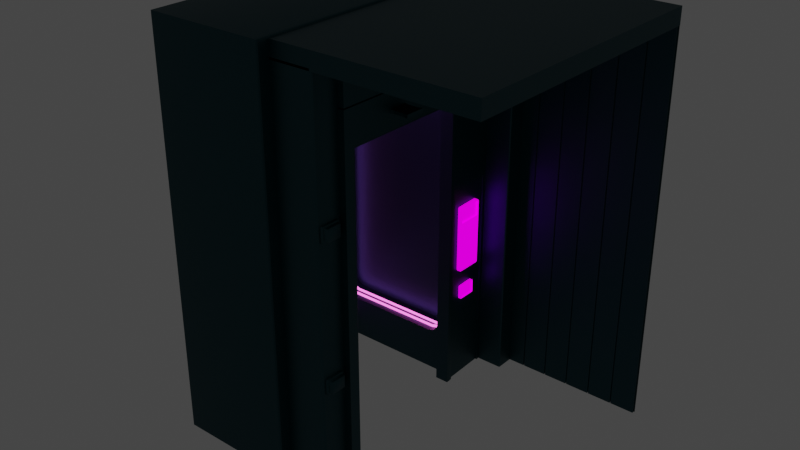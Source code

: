 # Source: ASCENSORx_v2.blend  (saved by Blender 3.4.6; exported with 4.5.12 LTS)
import bpy
from mathutils import Matrix  # noqa: F401  (used for matrix-valued properties, if any)

bpy.ops.wm.read_factory_settings(use_empty=True)
scene = bpy.context.scene
scene.name = 'Scene'

# ---- collections
col_collection = bpy.data.collections.new('Collection'); scene.collection.children.link(col_collection)

# ---- images (referenced by path relative to the original .blend; pixels are not part of the script)
import os
ASSET_DIR = os.environ.get("B2B_ASSET_DIR", "")  # directory of the original .blend (textures are referenced by path, not embedded)
HERE = os.path.dirname(os.path.abspath(__file__))  # packed textures are extracted next to this script under _unpacked/

def load_image(name, relpath, width, height, colorspace="sRGB"):
    """Load a texture the original file referenced (path relative to the .blend, or extracted next to this script)."""
    p = next((c for c in (os.path.join(HERE, relpath), os.path.join(ASSET_DIR, relpath)) if relpath and os.path.exists(c)), "")
    if p:
        img = bpy.data.images.load(p, check_existing=True)
        img.name = name
    else:  # same state as the original file: an image datablock whose file is absent (Cycles renders it pink)
        img = bpy.data.images.new(name, width, height)
        img.source = "FILE"
        img.filepath = "//" + (relpath or name)
    img.colorspace_settings.name = colorspace
    return img
img_tablero_png = load_image('tablero.png', 'texture/tablero.png', 1024, 1024, 'sRGB')
img_tablero_neon_png = load_image('tablero_neon.png', 'texture/tablero_neon.png', 1024, 1024, 'sRGB')

# ---- materials (node trees are filled in below, after node groups)
mat_main_elevator = bpy.data.materials.new('main elevator')
mat_main_elevator.use_transparent_shadow = False
mat_tablero = bpy.data.materials.new('tablero')
mat_tablero.use_transparent_shadow = False
mat_neon = bpy.data.materials.new('neon')
mat_neon.use_transparent_shadow = False

# ---- node groups
ng_auto_smooth = bpy.data.node_groups.new('Auto Smooth', 'GeometryNodeTree')
_s = ng_auto_smooth.interface.new_socket(name='Geometry', in_out='OUTPUT', socket_type='NodeSocketGeometry')
_s = ng_auto_smooth.interface.new_socket(name='Geometry', in_out='INPUT', socket_type='NodeSocketGeometry')
_s = ng_auto_smooth.interface.new_socket(name='Angle', in_out='INPUT', socket_type='NodeSocketFloat')
_s.subtype = 'ANGLE'
_s.min_value = 0.0
_s.max_value = 3.142
ng_auto_smooth.is_modifier = True
_N = ng_auto_smooth.nodes; _L = ng_auto_smooth.links
n0 = _N.new('NodeGroupOutput'); n0.name = 'Group Output'; n0.location = (480, -100)
n1 = _N.new('NodeGroupInput'); n1.name = 'Group Input'; n1.location = (-420, -300)
n2 = _N.new('NodeGroupInput'); n2.name = 'Group Input.001'; n2.location = (-60, -100)
n3 = _N.new('GeometryNodeSetShadeSmooth'); n3.name = 'Set Shade Smooth'; n3.location = (120, -100)
n3.domain = 'EDGE'
n4 = _N.new('GeometryNodeSetShadeSmooth'); n4.name = 'Set Shade Smooth.001'; n4.location = (300, -100)
n5 = _N.new('GeometryNodeInputMeshEdgeAngle'); n5.name = 'Edge Angle'; n5.location = (-420, -220)
n6 = _N.new('GeometryNodeInputEdgeSmooth'); n6.name = 'Is Edge Smooth'; n6.location = (-60, -160)
n7 = _N.new('GeometryNodeInputShadeSmooth'); n7.name = 'Is Face Smooth'; n7.location = (-240, -340)
n8 = _N.new('FunctionNodeBooleanMath'); n8.name = 'Boolean Math'; n8.location = (-60, -220)
n9 = _N.new('FunctionNodeCompare'); n9.name = 'Compare'; n9.location = (-240, -180)
n9.operation = 'LESS_EQUAL'
_L.new(n5.outputs[0], n9.inputs[0])
_L.new(n4.outputs[0], n0.inputs[0])
_L.new(n1.outputs[1], n9.inputs[1])
_L.new(n9.outputs[0], n8.inputs[0])
_L.new(n7.outputs[0], n8.inputs[1])
_L.new(n2.outputs[0], n3.inputs[0])
_L.new(n6.outputs[0], n3.inputs[1])
_L.new(n3.outputs[0], n4.inputs[0])
_L.new(n8.outputs[0], n3.inputs[2])
n0.is_active_output = True

# ---- material node trees
mat_main_elevator.use_nodes = True; mat_main_elevator.node_tree.nodes.clear()
_N = mat_main_elevator.node_tree.nodes; _L = mat_main_elevator.node_tree.links
n0 = _N.new('ShaderNodeBsdfPrincipled'); n0.name = 'BSDF Principista'; n0.location = (10, 300)
n0.distribution = 'GGX'
n0.subsurface_method = 'RANDOM_WALK_SKIN'
n0.inputs[0].default_value = (0.01681, 0.07227, 0.08866, 1.0)
n0.inputs[1].default_value = 0.9
n0.inputs[3].default_value = 1.45
n0.inputs[27].default_value = (0.0, 0.0, 0.0, 1.0)
n0.inputs[28].default_value = 1.0
n1 = _N.new('ShaderNodeOutputMaterial'); n1.name = 'Material'; n1.location = (300, 300)
_L.new(n0.outputs[0], n1.inputs[0])
n1.is_active_output = True
mat_tablero.use_nodes = True; mat_tablero.node_tree.nodes.clear()
_N = mat_tablero.node_tree.nodes; _L = mat_tablero.node_tree.links
n0 = _N.new('ShaderNodeOutputMaterial'); n0.name = 'Material'; n0.location = (300, 300)
n1 = _N.new('ShaderNodeTexImage'); n1.name = 'Imagen'; n1.location = (-321, 225)
n1.image = img_tablero_png
n2 = _N.new('ShaderNodeTexImage'); n2.name = 'Imagen.001'; n2.location = (-340, -182)
n2.image = img_tablero_neon_png
n3 = _N.new('ShaderNodeBsdfPrincipled'); n3.name = 'BSDF Principista'; n3.location = (10, 300)
n3.distribution = 'GGX'
n3.subsurface_method = 'RANDOM_WALK_SKIN'
n3.inputs[1].default_value = 1.0
n3.inputs[3].default_value = 1.45
n3.inputs[28].default_value = 1.45
_L.new(n3.outputs[0], n0.inputs[0])
_L.new(n1.outputs[0], n3.inputs[0])
_L.new(n2.outputs[0], n3.inputs[27])
n0.is_active_output = True
mat_neon.use_nodes = True; mat_neon.node_tree.nodes.clear()
_N = mat_neon.node_tree.nodes; _L = mat_neon.node_tree.links
n0 = _N.new('ShaderNodeOutputMaterial'); n0.name = 'Material'; n0.location = (300, 300)
n1 = _N.new('ShaderNodeBsdfPrincipled'); n1.name = 'BSDF Principista'; n1.location = (10, 300)
n1.distribution = 'GGX'
n1.subsurface_method = 'RANDOM_WALK_SKIN'
n1.inputs[0].default_value = (0.01681, 0.07227, 0.08866, 1.0)
n1.inputs[1].default_value = 0.9
n1.inputs[3].default_value = 1.45
n1.inputs[27].default_value = (0.7454, 0.09531, 0.4851, 1.0)
n1.inputs[28].default_value = 4.0
_L.new(n1.outputs[0], n0.inputs[0])
n0.is_active_output = True

# ---- world
world_world = bpy.data.worlds.new('World'); scene.world = world_world
world_world.use_nodes = True; world_world.node_tree.nodes.clear()
_N = world_world.node_tree.nodes; _L = world_world.node_tree.links
n0 = _N.new('ShaderNodeOutputWorld'); n0.name = 'World Output'; n0.location = (300, 300)
n1 = _N.new('ShaderNodeBackground'); n1.name = 'Background'; n1.location = (10, 300)
n1.inputs[0].default_value = (0.05088, 0.05088, 0.05088, 1.0)
_L.new(n1.outputs[0], n0.inputs[0])
n0.is_active_output = True
world_world.color = (0.05088, 0.05088, 0.05088)
world_world.use_sun_shadow = False
world_world.sun_shadow_jitter_overblur = 0.0

# ---- meshes
me_cubo = bpy.data.meshes.new('Cubo')
me_cubo.from_pydata([(-2.183, -1.299, 0.0), (-2.183, -1.299, 6.0), (-2.183, 1.092, 0.0), (-2.183, 1.092, 6.0), (-0.1832, 1.092, 0.0), (-0.1832, 1.092, 5.754), (-0.1832, 1.092, 0.0), (-0.1832, -1.19, 0.0), (-0.1832, -1.19, 5.754), (0.5326, 1.092, 0.0), (0.5326, 1.092, 5.189), (0.5326, 1.092, 0.0), (0.5326, -0.9656, 0.0), (0.5326, -0.9656, 5.189), (0.6458, 1.092, 5.189), (0.6458, 1.092, 0.0), (0.6458, -0.9656, 0.0), (0.6458, -0.9656, 5.189), (0.1938, 0.9344, 4.686), (0.1938, 0.9344, 0.0), (0.1938, -0.8659, 0.0), (0.1938, -0.8659, 4.686), (0.2264, 0.4943, 4.444), (0.2264, 0.4943, 0.0), (0.2264, -0.7419, 0.0), (0.2264, -0.7419, 4.444), (-2.499, 0.5619, 4.564), (-2.499, -0.7419, 0.0), (-2.499, -0.7419, 4.564), (-0.006078, -0.7419, 0.0), (-0.006078, -0.7419, 4.564), (-0.006078, 0.5619, 4.564), (-0.006078, 0.5619, 0.0), (0.2264, 0.4638, 4.444), (0.2264, 0.4638, 0.0), (-0.006078, 0.4638, 4.444), (-0.006078, 0.4638, 0.0), (-0.1832, -1.282, 0.0), (-0.2136, -1.299, 0.0), (-0.1921, -1.294, 0.0), (-0.2136, -1.299, 6.0), (-0.1832, -1.282, 5.963), (-0.1921, -1.294, 5.989), (-0.2136, 1.092, 6.0), (-0.1832, 1.092, 5.964), (-0.1832, 1.092, 5.97), (-0.1921, 1.092, 5.989), (0.5021, 1.092, 5.754), (0.5326, 1.092, 5.717), (0.5326, 1.092, 5.723), (0.5236, 1.092, 5.743), (0.5326, -1.174, 0.0), (0.5021, -1.19, 0.0), (0.5236, -1.185, 0.0), (0.5021, -1.19, 5.754), (0.5326, -1.175, 5.717), (0.5236, -1.185, 5.743), (0.6458, 0.9404, 4.717), (0.622, 0.9344, 4.686), (0.6388, 0.9361, 4.695), (0.6458, 0.9411, 0.0), (0.622, 0.9344, 0.0), (0.6388, 0.9363, 0.0), (0.622, -0.8659, 0.0), (0.6458, -0.8727, 0.0), (0.6388, -0.8679, 0.0), (0.6458, -0.872, 4.717), (0.622, -0.8659, 4.686), (0.6388, -0.8677, 4.695), (0.1938, 0.9344, 4.686), (0.1938, 0.9344, 0.0), (0.2264, 0.4943, 4.444), (0.2264, 0.4943, 0.0), (0.1998, 0.9058, 3.126), (0.1998, 0.9058, 0.0), (0.2204, 0.5228, 3.126), (0.2204, 0.5228, 0.0), (0.1665, 0.9058, 3.126), (0.1665, 0.9058, 0.0), (0.1871, 0.5228, 3.126), (0.1871, 0.5228, 0.0), (0.2264, -0.7432, 4.444), (-0.006078, -0.7432, 4.444)], [(31, 32), (32, 36)], [(4, 45, 44, 5, 6), (44, 41, 8, 5), (41, 37, 7, 8), (2, 3, 43, 45, 4), (43, 3, 1, 40), (9, 49, 48, 10, 11), (5, 8, 54, 47), (55, 51, 12, 13), (48, 55, 13, 10), (6, 5, 47, 49, 9), (8, 7, 52, 54), (10, 13, 17, 14), (11, 10, 14, 15), (13, 12, 16, 17), (14, 17, 66, 57), (67, 63, 20, 21), (58, 67, 21, 18), (21, 20, 24, 25), (15, 14, 57, 60), (17, 16, 64, 66), (18, 21, 25, 22), (31, 30, 28, 26), (30, 29, 27, 28), (25, 24, 29, 30), (34, 33, 35, 36), (23, 22, 33, 34), (43, 46, 45), (46, 44, 45), (47, 50, 49), (50, 48, 49), (43, 40, 42, 46), (46, 42, 41, 44), (40, 38, 39, 42), (42, 39, 37, 41), (47, 54, 56, 50), (50, 56, 55, 48), (54, 52, 53, 56), (56, 53, 51, 55), (38, 40, 1, 0), (58, 61, 62, 59), (59, 62, 60, 57), (57, 66, 68, 59), (59, 68, 67, 58), (66, 64, 65, 68), (68, 65, 63, 67), (61, 58, 18, 19), (19, 18, 69, 70), (18, 22, 71, 69), (22, 23, 72, 71), (75, 76, 80, 79), (70, 69, 73, 74), (69, 71, 75, 73), (71, 72, 76, 75), (78, 77, 79, 80), (74, 73, 77, 78), (73, 75, 79, 77), (35, 33, 81, 82)])
me_cubo.polygons.foreach_set('use_smooth', [True] * 57)
_uv = me_cubo.uv_layers.new(name='MapaUV')
_uv.uv.foreach_set('vector', [0.375, 0.5, 0.6237, 0.5, 0.6235, 0.5, 0.6147, 0.5, 0.375, 0.5, 0.625, 0.5, 0.625, 0.75, 0.625, 0.75, 0.625, 0.5, 0.625, 0.75, 0.375, 0.75, 0.375, 0.75, 0.625, 0.75, 0.375, 0.25, 0.625, 0.25, 0.625, 0.4962, 0.6237, 0.5, 0.375, 0.5, 0.6288, 0.5, 0.875, 0.5, 0.875, 0.75, 0.6288, 0.75, 0.375, 0.5, 0.6237, 0.5, 0.6234, 0.5, 0.6005, 0.5, 0.375, 0.5, 0.625, 0.5, 0.625, 0.75, 0.625, 0.75, 0.625, 0.5, 0.625, 0.75, 0.375, 0.75, 0.375, 0.75, 0.625, 0.75, 0.625, 0.5, 0.625, 0.75, 0.625, 0.75, 0.625, 0.5, 0.375, 0.5, 0.625, 0.5, 0.625, 0.5, 0.6237, 0.5, 0.375, 0.5, 0.625, 0.75, 0.375, 0.75, 0.375, 0.75, 0.625, 0.75, 0.625, 0.5, 0.625, 0.75, 0.625, 0.75, 0.625, 0.5, 0.375, 0.5, 0.625, 0.5, 0.625, 0.5, 0.375, 0.5, 0.625, 0.75, 0.375, 0.75, 0.375, 0.75, 0.625, 0.75, 0.625, 0.5, 0.625, 0.75, 0.625, 0.75, 0.625, 0.5, 0.625, 0.75, 0.375, 0.75, 0.375, 0.75, 0.625, 0.75, 0.625, 0.5, 0.625, 0.75, 0.625, 0.75, 0.625, 0.5, 0.625, 0.75, 0.375, 0.75, 0.375, 0.75, 0.625, 0.75, 0.375, 0.5, 0.625, 0.5, 0.625, 0.5, 0.375, 0.5, 0.625, 0.75, 0.375, 0.75, 0.375, 0.75, 0.625, 0.75, 0.625, 0.5, 0.625, 0.75, 0.625, 0.75, 0.625, 0.5, 0.625, 0.5, 0.625, 0.75, 0.625, 0.75, 0.625, 0.5, 0.625, 0.75, 0.375, 0.75, 0.375, 0.75, 0.625, 0.75, 0.625, 0.75, 0.375, 0.75, 0.375, 0.75, 0.625, 0.75, 0.375, 0.5, 0.625, 0.5, 0.625, 0.5, 0.375, 0.5, 0.375, 0.5, 0.625, 0.5, 0.625, 0.5, 0.375, 0.5, 0.625, 0.5, 0.6246, 0.5, 0.6237, 0.5, 0.6246, 0.5, 0.6235, 0.5, 0.6237, 0.5, 0.625, 0.5, 0.625, 0.5, 0.6237, 0.5, 0.625, 0.5, 0.625, 0.5, 0.6237, 0.5, 0.6288, 0.5, 0.6288, 0.75, 0.625, 0.7495, 0.625, 0.5, 0.625, 0.5, 0.625, 0.7495, 0.625, 0.75, 0.625, 0.5, 0.625, 0.7538, 0.375, 0.7538, 0.375, 0.75, 0.6246, 0.75, 0.6246, 0.75, 0.375, 0.75, 0.375, 0.75, 0.625, 0.75, 0.625, 0.5, 0.625, 0.75, 0.6248, 0.7498, 0.625, 0.5, 0.625, 0.5, 0.6248, 0.7498, 0.625, 0.75, 0.625, 0.5, 0.625, 0.75, 0.375, 0.75, 0.375, 0.75, 0.6248, 0.7498, 0.6248, 0.7498, 0.375, 0.75, 0.375, 0.75, 0.625, 0.75, 0.375, 0.7538, 0.625, 0.7538, 0.625, 1.0, 0.375, 1.0, 0.625, 0.5, 0.375, 0.5, 0.375, 0.5, 0.625, 0.5, 0.625, 0.5, 0.375, 0.5, 0.375, 0.5, 0.625, 0.5, 0.625, 0.5, 0.625, 0.75, 0.625, 0.75, 0.625, 0.5, 0.625, 0.5, 0.625, 0.75, 0.625, 0.75, 0.625, 0.5, 0.625, 0.75, 0.375, 0.75, 0.375, 0.75, 0.625, 0.75, 0.625, 0.75, 0.375, 0.75, 0.375, 0.75, 0.625, 0.75, 0.375, 0.5, 0.625, 0.5, 0.625, 0.5, 0.375, 0.5, 0.375, 0.5, 0.625, 0.5, 0.625, 0.5, 0.375, 0.5, 0.625, 0.5, 0.625, 0.5, 0.625, 0.5, 0.625, 0.5, 0.625, 0.5, 0.375, 0.5, 0.375, 0.5, 0.625, 0.5, 0.625, 0.5, 0.375, 0.5, 0.375, 0.5, 0.625, 0.5, 0.375, 0.5, 0.625, 0.5, 0.625, 0.5, 0.375, 0.5, 0.625, 0.5, 0.625, 0.5, 0.625, 0.5, 0.625, 0.5, 0.625, 0.5, 0.375, 0.5, 0.375, 0.5, 0.625, 0.5, 0.375, 0.5, 0.625, 0.5, 0.625, 0.5, 0.375, 0.5, 0.375, 0.5, 0.625, 0.5, 0.625, 0.5, 0.375, 0.5, 0.625, 0.5, 0.625, 0.5, 0.625, 0.5, 0.625, 0.5, 0.625, 0.5, 0.625, 0.5, 0.625, 0.5, 0.625, 0.5])
me_cubo.materials.append(mat_main_elevator)
me_cubo.update()
me_cubo_001 = bpy.data.meshes.new('Cubo.001')
me_cubo_001.from_pydata([(-0.6832, -0.9256, 6.453), (-0.6832, -0.9707, 6.498), (-0.6832, -0.9707, 7.877), (-0.6832, -0.9256, 7.922), (-0.6832, 0.4529, 6.453), (-0.6832, 0.4981, 6.498), (-0.6832, 0.4529, 7.922), (-0.6832, 0.4981, 7.877), (-0.7284, 0.4529, 7.877), (0.7404, -0.8617, 6.498), (0.7404, -0.9256, 6.562), (0.6953, -0.9707, 6.498), (0.6953, -0.9256, 6.453), (0.7404, -0.8617, 7.877), (0.6953, -0.9256, 7.922), (0.6953, -0.9707, 7.877), (0.7404, -0.9256, 7.813), (0.6953, 0.4529, 6.453), (0.6953, 0.4981, 6.498), (0.7404, 0.4529, 6.562), (0.7404, 0.3891, 6.498), (0.6953, 0.4529, 7.922), (0.7404, 0.3891, 7.877), (0.7404, 0.4529, 7.813), (0.6953, 0.4981, 7.877), (0.7856, 0.3492, 7.728), (0.7404, 0.3943, 7.754), (0.7404, 0.3305, 7.818), (0.7856, 0.304, 7.773), (0.7856, 0.3492, 6.647), (0.7856, 0.304, 6.602), (0.7404, 0.3305, 6.557), (0.7404, 0.3943, 6.621), (0.7856, -0.7767, 6.602), (0.7856, -0.8219, 6.647), (0.7404, -0.867, 6.621), (0.7404, -0.8032, 6.557), (0.7856, -0.7767, 7.773), (0.7404, -0.8032, 7.818), (0.7404, -0.867, 7.754), (0.7856, -0.8219, 7.728), (1.054, 0.3492, 7.728), (1.054, 0.304, 7.773), (1.099, 0.304, 7.728), (1.054, 0.3492, 6.647), (1.099, 0.304, 6.647), (1.054, 0.304, 6.602), (1.054, -0.7767, 6.602), (1.099, -0.7767, 6.647), (1.054, -0.8219, 6.647), (1.054, -0.7767, 7.773), (1.054, -0.8219, 7.728), (1.099, -0.7767, 7.728), (-0.6832, -0.9256, -7.04), (-0.6832, -0.9707, -6.995), (-0.6832, -0.9707, -5.616), (-0.6832, -0.9256, -5.571), (-0.6832, 0.4529, -7.04), (-0.6832, 0.4981, -6.995), (-0.6832, 0.4529, -5.571), (-0.6832, 0.4981, -5.616), (0.7404, -0.8617, -6.995), (0.7404, -0.9256, -6.931), (0.6953, -0.9707, -6.995), (0.6953, -0.9256, -7.04), (0.7404, -0.8617, -5.616), (0.6953, -0.9256, -5.571), (0.6953, -0.9707, -5.616), (0.7404, -0.9256, -5.68), (0.6953, 0.4529, -7.04), (0.6953, 0.4981, -6.995), (0.7404, 0.4529, -6.931), (0.7404, 0.3891, -6.995), (0.6953, 0.4529, -5.571), (0.7404, 0.3891, -5.616), (0.7404, 0.4529, -5.68), (0.6953, 0.4981, -5.616), (0.7856, 0.3492, -5.765), (0.7404, 0.3943, -5.739), (0.7404, 0.3305, -5.675), (0.7856, 0.304, -5.72), (0.7856, 0.3492, -6.846), (0.7856, 0.304, -6.891), (0.7404, 0.3305, -6.936), (0.7404, 0.3943, -6.872), (0.7856, -0.7767, -6.891), (0.7856, -0.8219, -6.846), (0.7404, -0.867, -6.872), (0.7404, -0.8032, -6.936), (0.7856, -0.7767, -5.72), (0.7404, -0.8032, -5.675), (0.7404, -0.867, -5.739), (0.7856, -0.8219, -5.765), (1.054, 0.3492, -5.765), (1.054, 0.304, -5.72), (1.099, 0.304, -5.765), (1.054, 0.3492, -6.846), (1.099, 0.304, -6.846), (1.054, 0.304, -6.891), (1.054, -0.7767, -6.891), (1.099, -0.7767, -6.846), (1.054, -0.8219, -6.846), (1.054, -0.7767, -5.72), (1.054, -0.8219, -5.765), (1.099, -0.7767, -5.765)], [], [(11, 15, 2, 1), (9, 20, 31, 36), (19, 23, 26, 32), (21, 6, 3, 14), (5, 7, 24, 18), (45, 43, 52, 48), (29, 25, 41, 44), (22, 13, 38, 27), (16, 10, 35, 39), (40, 34, 49, 51), (33, 30, 46, 47), (28, 37, 50, 42), (6, 7, 8), (9, 10, 11, 12), (13, 14, 15, 16), (17, 18, 19, 20), (21, 22, 23, 24), (25, 26, 27, 28), (29, 30, 31, 32), (33, 34, 35, 36), (37, 38, 39, 40), (41, 42, 43), (44, 45, 46), (47, 48, 49), (50, 51, 52), (17, 4, 5, 18), (6, 21, 24, 7), (23, 19, 18, 24), (12, 17, 20, 9), (21, 14, 13, 22), (15, 11, 10, 16), (0, 12, 11, 1), (14, 3, 2, 15), (25, 29, 32, 26), (36, 31, 30, 33), (27, 38, 37, 28), (39, 35, 34, 40), (16, 39, 38, 13), (26, 23, 22, 27), (31, 20, 19, 32), (9, 36, 35, 10), (43, 45, 44, 41), (47, 46, 45, 48), (42, 50, 52, 43), (51, 49, 48, 52), (33, 47, 49, 34), (50, 37, 40, 51), (29, 44, 46, 30), (41, 25, 28, 42), (4, 17, 12, 0), (63, 67, 55, 54), (61, 72, 83, 88), (71, 75, 78, 84), (73, 59, 56, 66), (58, 60, 76, 70), (97, 95, 104, 100), (81, 77, 93, 96), (74, 65, 90, 79), (68, 62, 87, 91), (92, 86, 101, 103), (85, 82, 98, 99), (80, 89, 102, 94), (61, 62, 63, 64), (65, 66, 67, 68), (69, 70, 71, 72), (73, 74, 75, 76), (77, 78, 79, 80), (81, 82, 83, 84), (85, 86, 87, 88), (89, 90, 91, 92), (93, 94, 95), (96, 97, 98), (99, 100, 101), (102, 103, 104), (69, 57, 58, 70), (59, 73, 76, 60), (75, 71, 70, 76), (64, 69, 72, 61), (73, 66, 65, 74), (67, 63, 62, 68), (53, 64, 63, 54), (66, 56, 55, 67), (77, 81, 84, 78), (88, 83, 82, 85), (79, 90, 89, 80), (91, 87, 86, 92), (68, 91, 90, 65), (78, 75, 74, 79), (83, 72, 71, 84), (61, 88, 87, 62), (95, 97, 96, 93), (99, 98, 97, 100), (94, 102, 104, 95), (103, 101, 100, 104), (85, 99, 101, 86), (102, 89, 92, 103), (81, 96, 98, 82), (93, 77, 80, 94), (57, 69, 64, 53)])
me_cubo_001.polygons.foreach_set('use_smooth', [True] * 99)
_uv = me_cubo_001.uv_layers.new(name='MapaUV')
_uv.uv.foreach_set('vector', [0.2472, 0.7396, 0.259, 0.9743, 0.0683, 0.9888, 0.05668, 0.7526, 0.2557, 0.7301, 0.2535, 0.5035, 0.2643, 0.506, 0.2654, 0.7269, 0.2533, 0.4901, 0.2564, 0.2624, 0.2661, 0.2658, 0.2642, 0.4873, 0.2481, 0.2528, 0.05612, 0.2383, 0.06887, 0.0001607, 0.2613, 0.01594, 0.04943, 0.4899, 0.05532, 0.2503, 0.2477, 0.258, 0.2433, 0.4941, 0.404, 0.1964, 0.9297, 0.1964, 0.9301, 0.849, 0.4037, 0.849, 0.276, 0.4883, 0.2768, 0.2658, 0.3209, 0.2658, 0.3221, 0.4891, 0.2572, 0.25, 0.2704, 0.0281, 0.2787, 0.03933, 0.2669, 0.2483, 0.2679, 0.9639, 0.2564, 0.7426, 0.2662, 0.7444, 0.2772, 0.9545, 0.2875, 0.9498, 0.2769, 0.7429, 0.3196, 0.7401, 0.3288, 0.9463, 0.2762, 0.7272, 0.2762, 0.5047, 0.3231, 0.5039, 0.3204, 0.7276, 0.2776, 0.2501, 0.2882, 0.04474, 0.3295, 0.04759, 0.3202, 0.2531, 0.05612, 0.2383, 0.05532, 0.2503, 0.04734, 0.2435, 0.2557, 0.7301, 0.2564, 0.7426, 0.2472, 0.7396, 0.2469, 0.7344, 0.2745, 0.9773, 0.2616, 0.9842, 0.259, 0.9743, 0.2679, 0.9639, 0.2435, 0.4995, 0.2433, 0.4941, 0.2533, 0.4901, 0.2535, 0.5035, 0.2481, 0.2528, 0.2572, 0.25, 0.2564, 0.2624, 0.2477, 0.258, 0.2768, 0.2658, 0.2661, 0.2658, 0.2669, 0.2483, 0.2776, 0.2501, 0.276, 0.4883, 0.2762, 0.5047, 0.2643, 0.506, 0.2642, 0.4873, 0.2762, 0.7272, 0.2769, 0.7429, 0.2662, 0.7444, 0.2654, 0.7269, 0.2902, 0.961, 0.2838, 0.9684, 0.2772, 0.9545, 0.2875, 0.9498, 0.9349, 0.1592, 0.9597, 0.1899, 0.9297, 0.1964, 0.3989, 0.1592, 0.404, 0.1964, 0.3741, 0.1899, 0.3734, 0.8554, 0.4037, 0.849, 0.3984, 0.8864, 0.9604, 0.8554, 0.9354, 0.8864, 0.9301, 0.849, 0.2435, 0.4995, 0.05083, 0.5025, 0.04943, 0.4899, 0.2433, 0.4941, 0.05612, 0.2383, 0.2481, 0.2528, 0.2477, 0.258, 0.05532, 0.2503, 0.2564, 0.2624, 0.2533, 0.4901, 0.2433, 0.4941, 0.2477, 0.258, 0.2469, 0.7344, 0.2435, 0.4995, 0.2535, 0.5035, 0.2557, 0.7301, 0.2481, 0.2528, 0.2613, 0.01594, 0.2704, 0.0281, 0.2572, 0.25, 0.259, 0.9743, 0.2472, 0.7396, 0.2564, 0.7426, 0.2679, 0.9639, 0.0558, 0.7407, 0.2469, 0.7344, 0.2472, 0.7396, 0.05668, 0.7526, 0.2616, 0.9842, 0.06889, 0.9998, 0.0683, 0.9888, 0.259, 0.9743, 0.2768, 0.2658, 0.276, 0.4883, 0.2642, 0.4873, 0.2661, 0.2658, 0.2654, 0.7269, 0.2643, 0.506, 0.2762, 0.5047, 0.2762, 0.7272, 0.2669, 0.2483, 0.2787, 0.03933, 0.2882, 0.04474, 0.2776, 0.2501, 0.2772, 0.9545, 0.2662, 0.7444, 0.2769, 0.7429, 0.2875, 0.9498, 0.2679, 0.9639, 0.2772, 0.9545, 0.2838, 0.9684, 0.2745, 0.9773, 0.2661, 0.2658, 0.2564, 0.2624, 0.2572, 0.25, 0.2669, 0.2483, 0.2643, 0.506, 0.2535, 0.5035, 0.2533, 0.4901, 0.2642, 0.4873, 0.2557, 0.7301, 0.2654, 0.7269, 0.2662, 0.7444, 0.2564, 0.7426, 0.9297, 0.1964, 0.404, 0.1964, 0.3989, 0.1592, 0.9349, 0.1592, 0.3734, 0.8554, 0.3741, 0.1899, 0.404, 0.1964, 0.4037, 0.849, 0.9597, 0.1899, 0.9604, 0.8554, 0.9301, 0.849, 0.9297, 0.1964, 0.9354, 0.8864, 0.3984, 0.8864, 0.4037, 0.849, 0.9301, 0.849, 0.2762, 0.7272, 0.3204, 0.7276, 0.3196, 0.7401, 0.2769, 0.7429, 0.3295, 0.9579, 0.2902, 0.961, 0.2875, 0.9498, 0.3288, 0.9463, 0.276, 0.4883, 0.3221, 0.4891, 0.3231, 0.5039, 0.2762, 0.5047, 0.3209, 0.2658, 0.2768, 0.2658, 0.2776, 0.2501, 0.3202, 0.2531, 0.05083, 0.5025, 0.2435, 0.4995, 0.2469, 0.7344, 0.0558, 0.7407, 0.2476, 0.7411, 0.2593, 0.9775, 0.06716, 0.9917, 0.0557, 0.7538, 0.2562, 0.7316, 0.2542, 0.5034, 0.2651, 0.506, 0.266, 0.7283, 0.254, 0.49, 0.2574, 0.2639, 0.2669, 0.2673, 0.2649, 0.4873, 0.2491, 0.2543, 0.05851, 0.2397, 0.0714, 0.003181, 0.2625, 0.01913, 0.05161, 0.4895, 0.05771, 0.2516, 0.2487, 0.2595, 0.2441, 0.4939, 0.4037, 0.1965, 0.9297, 0.1963, 0.9301, 0.8492, 0.4041, 0.8493, 0.2767, 0.4884, 0.2776, 0.2671, 0.3215, 0.2671, 0.3227, 0.4893, 0.2582, 0.2515, 0.2715, 0.03122, 0.2797, 0.04237, 0.268, 0.25, 0.2683, 0.9669, 0.2568, 0.7441, 0.2666, 0.746, 0.2776, 0.9573, 0.2878, 0.9527, 0.2774, 0.7443, 0.3204, 0.7415, 0.3295, 0.9493, 0.2768, 0.7285, 0.2769, 0.5049, 0.3239, 0.504, 0.3212, 0.7289, 0.2785, 0.2516, 0.2891, 0.04774, 0.3301, 0.05061, 0.3207, 0.2546, 0.2562, 0.7316, 0.2568, 0.7441, 0.2476, 0.7411, 0.2473, 0.7358, 0.2751, 0.9802, 0.2619, 0.9875, 0.2593, 0.9775, 0.2683, 0.9669, 0.2442, 0.4993, 0.2441, 0.4939, 0.254, 0.49, 0.2542, 0.5034, 0.2491, 0.2543, 0.2582, 0.2515, 0.2574, 0.2639, 0.2487, 0.2595, 0.2776, 0.2671, 0.2669, 0.2673, 0.268, 0.25, 0.2785, 0.2516, 0.2767, 0.4884, 0.2769, 0.5049, 0.2651, 0.506, 0.2649, 0.4873, 0.2768, 0.7285, 0.2774, 0.7443, 0.2666, 0.746, 0.266, 0.7283, 0.2905, 0.964, 0.2845, 0.9713, 0.2776, 0.9573, 0.2878, 0.9527, 0.9349, 0.1591, 0.9596, 0.1898, 0.9297, 0.1963, 0.3985, 0.1591, 0.4037, 0.1965, 0.3735, 0.1898, 0.3742, 0.8558, 0.4041, 0.8493, 0.399, 0.8865, 0.9603, 0.8559, 0.9353, 0.8865, 0.9301, 0.8492, 0.2442, 0.4993, 0.05013, 0.502, 0.05161, 0.4895, 0.2441, 0.4939, 0.05851, 0.2397, 0.2491, 0.2543, 0.2487, 0.2595, 0.05771, 0.2516, 0.2574, 0.2639, 0.254, 0.49, 0.2441, 0.4939, 0.2487, 0.2595, 0.2473, 0.7358, 0.2442, 0.4993, 0.2542, 0.5034, 0.2562, 0.7316, 0.2491, 0.2543, 0.2625, 0.01913, 0.2715, 0.03122, 0.2582, 0.2515, 0.2593, 0.9775, 0.2476, 0.7411, 0.2568, 0.7441, 0.2683, 0.9669, 0.05484, 0.7418, 0.2473, 0.7358, 0.2476, 0.7411, 0.0557, 0.7538, 0.2619, 0.9875, 0.06773, 1.003, 0.06716, 0.9917, 0.2593, 0.9775, 0.2776, 0.2671, 0.2767, 0.4884, 0.2649, 0.4873, 0.2669, 0.2673, 0.266, 0.7283, 0.2651, 0.506, 0.2769, 0.5049, 0.2768, 0.7285, 0.268, 0.25, 0.2797, 0.04237, 0.2891, 0.04774, 0.2785, 0.2516, 0.2776, 0.9573, 0.2666, 0.746, 0.2774, 0.7443, 0.2878, 0.9527, 0.2683, 0.9669, 0.2776, 0.9573, 0.2845, 0.9713, 0.2751, 0.9802, 0.2669, 0.2673, 0.2574, 0.2639, 0.2582, 0.2515, 0.268, 0.25, 0.2651, 0.506, 0.2542, 0.5034, 0.254, 0.49, 0.2649, 0.4873, 0.2562, 0.7316, 0.266, 0.7283, 0.2666, 0.746, 0.2568, 0.7441, 0.9297, 0.1963, 0.4037, 0.1965, 0.3985, 0.1591, 0.9349, 0.1591, 0.3742, 0.8558, 0.3735, 0.1898, 0.4037, 0.1965, 0.4041, 0.8493, 0.9596, 0.1898, 0.9603, 0.8559, 0.9301, 0.8492, 0.9297, 0.1963, 0.9353, 0.8865, 0.399, 0.8865, 0.4041, 0.8493, 0.9301, 0.8492, 0.2768, 0.7285, 0.3212, 0.7289, 0.3204, 0.7415, 0.2774, 0.7443, 0.3301, 0.9609, 0.2905, 0.964, 0.2878, 0.9527, 0.3295, 0.9493, 0.2767, 0.4884, 0.3227, 0.4893, 0.3239, 0.504, 0.2769, 0.5049, 0.3215, 0.2671, 0.2776, 0.2671, 0.2785, 0.2516, 0.3207, 0.2546, 0.05013, 0.502, 0.2442, 0.4993, 0.2473, 0.7358, 0.05484, 0.7418])
me_cubo_001.materials.append(mat_main_elevator)
me_cubo_001.update()
me_cubo_004 = bpy.data.meshes.new('Cubo.004')
me_cubo_004.from_pydata([(-1.0, -1.0, -1.0), (-1.0, -1.0, 1.0), (-1.0, 1.0, -1.0), (-1.0, 1.0, 1.0), (1.0, -1.0, -1.0), (1.0, -1.0, 1.0), (1.0, 1.0, -1.0), (1.0, 1.0, 1.0), (-0.8851, 0.8851, -1.0), (-0.8851, -0.8851, -1.0), (0.8851, 0.8851, -1.0), (0.8851, -0.8851, -1.0), (-0.8851, 0.8851, -1.107), (-0.4954, 0.4954, -1.496), (-0.771, 0.771, -1.382), (-0.4954, -0.4954, -1.496), (-0.8851, -0.8851, -1.107), (-0.771, -0.771, -1.382), (0.8851, 0.8851, -1.107), (0.4954, 0.4954, -1.496), (0.771, 0.771, -1.382), (0.8851, -0.8851, -1.107), (0.4954, -0.4954, -1.496), (0.771, -0.771, -1.382), (0.4914, 0.8929, -0.9819), (0.0, 0.8929, -0.9819), (-0.4914, 0.8929, -0.9819), (-0.4914, 0.8929, 0.8038), (0.0, 0.8929, 0.8038), (0.4914, 0.8929, 0.8038), (-0.4914, -0.8929, -0.9819), (0.0, -0.8929, -0.9819), (0.4914, -0.8929, -0.9819), (0.4914, -0.8929, 0.8038), (0.0, -0.8929, 0.8038), (-0.4914, -0.8929, 0.8038), (0.4401, 0.7903, -0.9819), (-2.661e-08, 0.7903, -0.9819), (-0.4401, 0.7903, -0.9819), (-0.4401, -0.7903, -0.9819), (2.661e-08, -0.7903, -0.9819), (0.4401, -0.7903, -0.9819), (0.2661, 0.4423, -1.425), (-1.33e-08, 0.4423, -1.425), (-0.2661, 0.4423, -1.425), (-0.3892, 0.6884, -1.323), (0.0, 0.6884, -1.323), (0.3892, 0.6884, -1.323), (-0.4401, 0.7903, -1.077), (2.661e-08, 0.7903, -1.077), (0.4401, 0.7903, -1.077), (-0.2661, -0.4423, -1.425), (1.33e-08, -0.4423, -1.425), (0.2661, -0.4423, -1.425), (0.3892, -0.6884, -1.323), (0.0, -0.6884, -1.323), (-0.3892, -0.6884, -1.323), (0.4401, -0.7903, -1.077), (-2.661e-08, -0.7903, -1.077), (-0.4401, -0.7903, -1.077), (-1.0, -12.52, -1.0), (-1.0, -12.52, 1.0), (-1.0, -10.52, -1.0), (-1.0, -10.52, 1.0), (1.0, -12.52, -1.0), (1.0, -12.52, 1.0), (1.0, -10.52, -1.0), (1.0, -10.52, 1.0), (-0.8851, -10.63, -1.0), (-0.8851, -12.4, -1.0), (0.8851, -10.63, -1.0), (0.8851, -12.4, -1.0), (-0.8851, -10.63, -1.107), (-0.4954, -11.02, -1.496), (-0.771, -10.75, -1.382), (-0.4954, -12.01, -1.496), (-0.8851, -12.4, -1.107), (-0.771, -12.29, -1.382), (0.8851, -10.63, -1.107), (0.4954, -11.02, -1.496), (0.771, -10.75, -1.382), (0.8851, -12.4, -1.107), (0.4954, -12.01, -1.496), (0.771, -12.29, -1.382), (0.4914, -10.63, -0.9819), (0.0, -10.63, -0.9819), (-0.4914, -10.63, -0.9819), (-0.4914, -10.63, 0.8038), (0.0, -10.63, 0.8038), (0.4914, -10.63, 0.8038), (-0.4914, -12.41, -0.9819), (0.0, -12.41, -0.9819), (0.4914, -12.41, -0.9819), (0.4914, -12.41, 0.8038), (0.0, -12.41, 0.8038), (-0.4914, -12.41, 0.8038), (0.4401, -10.73, -0.9819), (-2.661e-08, -10.73, -0.9819), (-0.4401, -10.73, -0.9819), (-0.4401, -12.31, -0.9819), (2.661e-08, -12.31, -0.9819), (0.4401, -12.31, -0.9819), (0.2661, -11.08, -1.425), (-1.33e-08, -11.08, -1.425), (-0.2661, -11.08, -1.425), (-0.3892, -10.83, -1.323), (0.0, -10.83, -1.323), (0.3892, -10.83, -1.323), (-0.4401, -10.73, -1.077), (2.661e-08, -10.73, -1.077), (0.4401, -10.73, -1.077), (-0.2661, -11.96, -1.425), (1.33e-08, -11.96, -1.425), (0.2661, -11.96, -1.425), (0.3892, -12.21, -1.323), (0.0, -12.21, -1.323), (-0.3892, -12.21, -1.323), (0.4401, -12.31, -1.077), (-2.661e-08, -12.31, -1.077), (-0.4401, -12.31, -1.077)], [], [(0, 1, 3, 2), (24, 29, 7, 6), (6, 7, 5, 4), (30, 35, 1, 0), (24, 6, 10, 36), (27, 3, 1, 35), (39, 9, 16, 59), (0, 2, 8, 9), (6, 4, 11, 10), (30, 0, 9, 39), (36, 10, 18, 50), (42, 19, 22, 53), (10, 11, 21, 18), (13, 15, 17, 14), (14, 17, 16, 12), (44, 13, 14, 45), (45, 14, 12, 48), (22, 19, 20, 23), (23, 20, 18, 21), (53, 22, 23, 54), (54, 23, 21, 57), (9, 8, 12, 16), (17, 56, 59, 16), (56, 55, 58, 59), (55, 54, 57, 58), (15, 51, 56, 17), (51, 52, 55, 56), (52, 53, 54, 55), (20, 47, 50, 18), (47, 46, 49, 50), (46, 45, 48, 49), (19, 42, 47, 20), (42, 43, 46, 47), (43, 44, 45, 46), (13, 44, 51, 15), (44, 43, 52, 51), (43, 42, 53, 52), (8, 38, 48, 12), (38, 37, 49, 48), (37, 36, 50, 49), (4, 32, 41, 11), (32, 31, 40, 41), (31, 30, 39, 40), (11, 41, 57, 21), (41, 40, 58, 57), (40, 39, 59, 58), (7, 29, 33, 5), (29, 28, 34, 33), (28, 27, 35, 34), (2, 26, 38, 8), (26, 25, 37, 38), (25, 24, 36, 37), (4, 5, 33, 32), (32, 33, 34, 31), (31, 34, 35, 30), (2, 3, 27, 26), (26, 27, 28, 25), (25, 28, 29, 24), (60, 61, 63, 62), (84, 89, 67, 66), (66, 67, 65, 64), (90, 95, 61, 60), (84, 66, 70, 96), (87, 63, 61, 95), (99, 69, 76, 119), (60, 62, 68, 69), (66, 64, 71, 70), (90, 60, 69, 99), (96, 70, 78, 110), (102, 79, 82, 113), (70, 71, 81, 78), (73, 75, 77, 74), (74, 77, 76, 72), (104, 73, 74, 105), (105, 74, 72, 108), (82, 79, 80, 83), (83, 80, 78, 81), (113, 82, 83, 114), (114, 83, 81, 117), (69, 68, 72, 76), (77, 116, 119, 76), (116, 115, 118, 119), (115, 114, 117, 118), (75, 111, 116, 77), (111, 112, 115, 116), (112, 113, 114, 115), (80, 107, 110, 78), (107, 106, 109, 110), (106, 105, 108, 109), (79, 102, 107, 80), (102, 103, 106, 107), (103, 104, 105, 106), (73, 104, 111, 75), (104, 103, 112, 111), (103, 102, 113, 112), (68, 98, 108, 72), (98, 97, 109, 108), (97, 96, 110, 109), (64, 92, 101, 71), (92, 91, 100, 101), (91, 90, 99, 100), (71, 101, 117, 81), (101, 100, 118, 117), (100, 99, 119, 118), (67, 89, 93, 65), (89, 88, 94, 93), (88, 87, 95, 94), (62, 86, 98, 68), (86, 85, 97, 98), (85, 84, 96, 97), (64, 65, 93, 92), (92, 93, 94, 91), (91, 94, 95, 90), (62, 63, 87, 86), (86, 87, 88, 85), (85, 88, 89, 84)])
_uv = me_cubo_004.uv_layers.new(name='MapaUV')
_uv.uv.foreach_set('vector', [0.9914, 0.3605, 0.8143, 0.3594, 0.8154, 0.1823, 0.9925, 0.1834, 0.6747, 0.01496, 0.6695, 0.1804, 0.6175, 0.1831, 0.633, 0.01085, 0.4403, 0.182, 0.6175, 0.1831, 0.6164, 0.3602, 0.4393, 0.3592, 0.7571, 0.5276, 0.7623, 0.3621, 0.8143, 0.3594, 0.7988, 0.5317, 0.578, 0.8192, 0.5615, 0.979, 0.5367, 0.9455, 0.5559, 0.8006, 0.7662, 0.1809, 0.8154, 0.1823, 0.8143, 0.3594, 0.7623, 0.3621, 0.06041, 0.5674, 0.07961, 0.4225, 0.1081, 0.4456, 0.08309, 0.5693, 0.05479, 0.389, 0.563, 0.389, 0.5393, 0.4187, 0.07961, 0.4225, 0.5615, 0.979, 0.05331, 0.979, 0.07706, 0.9494, 0.5367, 0.9455, 0.0383, 0.5488, 0.05479, 0.389, 0.07961, 0.4225, 0.06041, 0.5674, 0.5559, 0.8006, 0.5367, 0.9455, 0.5083, 0.9224, 0.5332, 0.7987, 0.4066, 0.7461, 0.4086, 0.7967, 0.2051, 0.7947, 0.2086, 0.7421, 0.5367, 0.9455, 0.07706, 0.9494, 0.1092, 0.9188, 0.5083, 0.9224, 0.4112, 0.5733, 0.2077, 0.5713, 0.1616, 0.5082, 0.4565, 0.5156, 0.4565, 0.5156, 0.1616, 0.5082, 0.1081, 0.4456, 0.5071, 0.4492, 0.4077, 0.6259, 0.4112, 0.5733, 0.4565, 0.5156, 0.4687, 0.5936, 0.4687, 0.5936, 0.4565, 0.5156, 0.5071, 0.4492, 0.534, 0.5738, 0.2051, 0.7947, 0.4086, 0.7967, 0.4547, 0.8598, 0.1598, 0.8524, 0.1598, 0.8524, 0.4547, 0.8598, 0.5083, 0.9224, 0.1092, 0.9188, 0.2086, 0.7421, 0.2051, 0.7947, 0.1598, 0.8524, 0.1476, 0.7744, 0.1476, 0.7744, 0.1598, 0.8524, 0.1092, 0.9188, 0.08233, 0.7942, 0.07961, 0.4225, 0.5393, 0.4187, 0.5071, 0.4492, 0.1081, 0.4456, 0.1616, 0.5082, 0.1489, 0.5893, 0.08309, 0.5693, 0.1081, 0.4456, 0.1489, 0.5893, 0.1442, 0.6817, 0.07642, 0.6811, 0.08309, 0.5693, 0.1442, 0.6817, 0.1476, 0.7744, 0.08233, 0.7942, 0.07642, 0.6811, 0.2077, 0.5713, 0.2097, 0.6219, 0.1489, 0.5893, 0.1616, 0.5082, 0.2097, 0.6219, 0.2076, 0.6823, 0.1442, 0.6817, 0.1489, 0.5893, 0.2076, 0.6823, 0.2086, 0.7421, 0.1476, 0.7744, 0.1442, 0.6817, 0.4547, 0.8598, 0.4674, 0.7787, 0.5332, 0.7987, 0.5083, 0.9224, 0.4674, 0.7787, 0.4721, 0.6863, 0.5399, 0.6869, 0.5332, 0.7987, 0.4721, 0.6863, 0.4687, 0.5936, 0.534, 0.5738, 0.5399, 0.6869, 0.4086, 0.7967, 0.4066, 0.7461, 0.4674, 0.7787, 0.4547, 0.8598, 0.4066, 0.7461, 0.4087, 0.6857, 0.4721, 0.6863, 0.4674, 0.7787, 0.4087, 0.6857, 0.4077, 0.6259, 0.4687, 0.5936, 0.4721, 0.6863, 0.4112, 0.5733, 0.4077, 0.6259, 0.2097, 0.6219, 0.2077, 0.5713, 0.4077, 0.6259, 0.4087, 0.6857, 0.2076, 0.6823, 0.2097, 0.6219, 0.4087, 0.6857, 0.4066, 0.7461, 0.2086, 0.7421, 0.2076, 0.6823, 0.5393, 0.4187, 0.5572, 0.5717, 0.534, 0.5738, 0.5071, 0.4492, 0.5572, 0.5717, 0.5651, 0.6871, 0.5399, 0.6869, 0.534, 0.5738, 0.5651, 0.6871, 0.5559, 0.8006, 0.5332, 0.7987, 0.5399, 0.6869, 0.05331, 0.979, 0.03606, 0.8154, 0.05914, 0.7963, 0.07706, 0.9494, 0.03606, 0.8154, 0.0221, 0.6808, 0.05118, 0.6809, 0.05914, 0.7963, 0.0221, 0.6808, 0.0383, 0.5488, 0.06041, 0.5674, 0.05118, 0.6809, 0.07706, 0.9494, 0.05914, 0.7963, 0.08233, 0.7942, 0.1092, 0.9188, 0.05914, 0.7963, 0.05118, 0.6809, 0.07642, 0.6811, 0.08233, 0.7942, 0.05118, 0.6809, 0.06041, 0.5674, 0.08309, 0.5693, 0.07642, 0.6811, 0.6175, 0.1831, 0.6695, 0.1804, 0.6656, 0.3616, 0.6164, 0.3602, 0.6695, 0.1804, 0.717, 0.1811, 0.7148, 0.3615, 0.6656, 0.3616, 0.717, 0.1811, 0.7662, 0.1809, 0.7623, 0.3621, 0.7148, 0.3615, 0.563, 0.389, 0.5803, 0.5527, 0.5572, 0.5717, 0.5393, 0.4187, 0.5803, 0.5527, 0.5942, 0.6872, 0.5651, 0.6871, 0.5572, 0.5717, 0.5942, 0.6872, 0.578, 0.8192, 0.5559, 0.8006, 0.5651, 0.6871, 0.633, 0.5323, 0.6164, 0.3602, 0.6656, 0.3616, 0.6746, 0.5279, 0.6746, 0.5279, 0.6656, 0.3616, 0.7148, 0.3615, 0.7145, 0.5269, 0.7145, 0.5269, 0.7148, 0.3615, 0.7623, 0.3621, 0.7571, 0.5276, 0.7988, 0.01024, 0.8154, 0.1823, 0.7662, 0.1809, 0.7572, 0.01462, 0.7572, 0.01462, 0.7662, 0.1809, 0.717, 0.1811, 0.7173, 0.01566, 0.7173, 0.01566, 0.717, 0.1811, 0.6695, 0.1804, 0.6747, 0.01496, 0.9916, 0.3605, 0.8145, 0.3594, 0.8155, 0.1823, 0.9926, 0.1834, 0.6748, 0.01496, 0.6696, 0.1804, 0.6176, 0.1831, 0.6331, 0.01085, 0.4405, 0.182, 0.6176, 0.1831, 0.6165, 0.3602, 0.4394, 0.3592, 0.7572, 0.5276, 0.7624, 0.3621, 0.8145, 0.3594, 0.799, 0.5317, 0.5778, 0.8193, 0.5612, 0.979, 0.5364, 0.9455, 0.5557, 0.8006, 0.7664, 0.1809, 0.8155, 0.1823, 0.8145, 0.3594, 0.7624, 0.3621, 0.06055, 0.5673, 0.07987, 0.4225, 0.1083, 0.4456, 0.08322, 0.5692, 0.05507, 0.389, 0.5633, 0.389, 0.5395, 0.4187, 0.07987, 0.4225, 0.5612, 0.979, 0.05297, 0.979, 0.07674, 0.9493, 0.5364, 0.9455, 0.03848, 0.5487, 0.05507, 0.389, 0.07987, 0.4225, 0.06055, 0.5673, 0.5557, 0.8006, 0.5364, 0.9455, 0.508, 0.9223, 0.5331, 0.7987, 0.4064, 0.7458, 0.4084, 0.7966, 0.2048, 0.7948, 0.2084, 0.7422, 0.5364, 0.9455, 0.07674, 0.9493, 0.1089, 0.9188, 0.508, 0.9223, 0.4115, 0.5732, 0.2078, 0.5714, 0.1618, 0.5083, 0.4568, 0.5156, 0.4568, 0.5156, 0.1618, 0.5083, 0.1083, 0.4456, 0.5074, 0.4492, 0.4079, 0.6257, 0.4115, 0.5732, 0.4568, 0.5156, 0.4689, 0.5936, 0.4689, 0.5936, 0.4568, 0.5156, 0.5074, 0.4492, 0.5342, 0.5739, 0.2048, 0.7948, 0.4084, 0.7966, 0.4545, 0.8597, 0.1595, 0.8524, 0.1595, 0.8524, 0.4545, 0.8597, 0.508, 0.9223, 0.1089, 0.9188, 0.2084, 0.7422, 0.2048, 0.7948, 0.1595, 0.8524, 0.1474, 0.7744, 0.1474, 0.7744, 0.1595, 0.8524, 0.1089, 0.9188, 0.08212, 0.7941, 0.07987, 0.4225, 0.5395, 0.4187, 0.5074, 0.4492, 0.1083, 0.4456, 0.1618, 0.5083, 0.149, 0.5894, 0.08322, 0.5692, 0.1083, 0.4456, 0.149, 0.5894, 0.1441, 0.6816, 0.07638, 0.681, 0.08322, 0.5692, 0.1441, 0.6816, 0.1474, 0.7744, 0.08212, 0.7941, 0.07638, 0.681, 0.2078, 0.5714, 0.2099, 0.6222, 0.149, 0.5894, 0.1618, 0.5083, 0.2099, 0.6222, 0.2075, 0.6822, 0.1441, 0.6816, 0.149, 0.5894, 0.2075, 0.6822, 0.2084, 0.7422, 0.1474, 0.7744, 0.1441, 0.6816, 0.4545, 0.8597, 0.4673, 0.7786, 0.5331, 0.7987, 0.508, 0.9223, 0.4673, 0.7786, 0.4721, 0.6864, 0.5399, 0.687, 0.5331, 0.7987, 0.4721, 0.6864, 0.4689, 0.5936, 0.5342, 0.5739, 0.5399, 0.687, 0.4084, 0.7966, 0.4064, 0.7458, 0.4673, 0.7786, 0.4545, 0.8597, 0.4064, 0.7458, 0.4088, 0.6858, 0.4721, 0.6864, 0.4673, 0.7786, 0.4088, 0.6858, 0.4079, 0.6257, 0.4689, 0.5936, 0.4721, 0.6864, 0.4115, 0.5732, 0.4079, 0.6257, 0.2099, 0.6222, 0.2078, 0.5714, 0.4079, 0.6257, 0.4088, 0.6858, 0.2075, 0.6822, 0.2099, 0.6222, 0.4088, 0.6858, 0.4064, 0.7458, 0.2084, 0.7422, 0.2075, 0.6822, 0.5395, 0.4187, 0.5574, 0.5718, 0.5342, 0.5739, 0.5074, 0.4492, 0.5574, 0.5718, 0.5651, 0.6872, 0.5399, 0.687, 0.5342, 0.5739, 0.5651, 0.6872, 0.5557, 0.8006, 0.5331, 0.7987, 0.5399, 0.687, 0.05297, 0.979, 0.03581, 0.8152, 0.05893, 0.7961, 0.07674, 0.9493, 0.03581, 0.8152, 0.02207, 0.6806, 0.05114, 0.6808, 0.05893, 0.7961, 0.02207, 0.6806, 0.03848, 0.5487, 0.06055, 0.5673, 0.05114, 0.6808, 0.07674, 0.9493, 0.05893, 0.7961, 0.08212, 0.7941, 0.1089, 0.9188, 0.05893, 0.7961, 0.05114, 0.6808, 0.07638, 0.681, 0.08212, 0.7941, 0.05114, 0.6808, 0.06055, 0.5673, 0.08322, 0.5692, 0.07638, 0.681, 0.6176, 0.1831, 0.6696, 0.1804, 0.6657, 0.3616, 0.6165, 0.3602, 0.6696, 0.1804, 0.7171, 0.1811, 0.7149, 0.3615, 0.6657, 0.3616, 0.7171, 0.1811, 0.7664, 0.1809, 0.7624, 0.3621, 0.7149, 0.3615, 0.5633, 0.389, 0.5805, 0.5528, 0.5574, 0.5718, 0.5395, 0.4187, 0.5805, 0.5528, 0.5942, 0.6874, 0.5651, 0.6872, 0.5574, 0.5718, 0.5942, 0.6874, 0.5778, 0.8193, 0.5557, 0.8006, 0.5651, 0.6872, 0.6332, 0.5323, 0.6165, 0.3602, 0.6657, 0.3616, 0.6747, 0.5279, 0.6747, 0.5279, 0.6657, 0.3616, 0.7149, 0.3615, 0.7146, 0.5269, 0.7146, 0.5269, 0.7149, 0.3615, 0.7624, 0.3621, 0.7572, 0.5276, 0.7989, 0.01024, 0.8155, 0.1823, 0.7664, 0.1809, 0.7573, 0.01462, 0.7573, 0.01462, 0.7664, 0.1809, 0.7171, 0.1811, 0.7174, 0.01566, 0.7174, 0.01566, 0.7171, 0.1811, 0.6696, 0.1804, 0.6748, 0.01496])
me_cubo_004.materials.append(mat_main_elevator)
me_cubo_004.update()
me_cubo_005 = bpy.data.meshes.new('Cubo.005')
me_cubo_005.from_pydata([(-1.576, 1.092, 0.0), (-1.576, 1.092, 5.945), (-1.172, 1.071, 5.945), (-1.576, 1.071, 0.0), (-1.576, 1.071, 5.945), (-1.172, 1.092, 5.945), (-1.166, 1.092, 0.0), (-1.166, 1.071, 0.0), (-1.155, 1.092, 5.945), (-1.148, 1.092, 0.0)], [], [(3, 4, 2, 7), (6, 0, 3, 7), (0, 1, 4, 3), (5, 6, 7, 2), (1, 5, 2, 4), (6, 5, 8, 9)])
me_cubo_005.polygons.foreach_set('use_smooth', [True] * 6)
_uv = me_cubo_005.uv_layers.new(name='MapaUV')
_uv.uv.foreach_set('vector', [0.375, 0.25, 0.625, 0.25, 0.625, 0.3731, 0.375, 0.375, 0.375, 0.375, 0.375, 0.25, 0.375, 0.25, 0.375, 0.375, 0.375, 0.25, 0.625, 0.25, 0.625, 0.25, 0.375, 0.25, 0.625, 0.3731, 0.375, 0.375, 0.375, 0.375, 0.625, 0.3731, 0.625, 0.25, 0.625, 0.3731, 0.625, 0.3731, 0.625, 0.25, 0.375, 0.375, 0.625, 0.3731, 0.625, 0.3731, 0.375, 0.375])
me_cubo_005.materials.append(mat_main_elevator)
me_cubo_005.update()
me_cubo_007 = bpy.data.meshes.new('Cubo.007')
me_cubo_007.from_pydata([(-1.0, -0.859, 0.6807), (-1.0, 0.859, 0.6807), (1.0, 0.859, 0.6807), (1.0, -0.859, 0.6807), (-0.3791, -0.5826, -0.8922), (-0.3791, -0.6075, -0.8689), (-0.3791, -0.6002, -0.8854), (-0.3791, 0.6075, -0.8689), (-0.3791, 0.5826, -0.8922), (-0.3791, 0.6002, -0.8854), (0.6442, -0.5825, -0.8922), (0.6442, -0.6075, -0.8689), (0.6442, -0.6002, -0.8854), (0.6442, 0.6075, -0.8689), (0.6442, 0.5825, -0.8922), (0.6442, 0.6002, -0.8854), (-0.3791, -0.6075, -0.6638), (-0.3791, -0.5826, -0.6405), (-0.3791, -0.6002, -0.6473), (-0.3791, 0.5826, -0.6405), (-0.3791, 0.6075, -0.6638), (-0.3791, 0.6002, -0.6473), (0.6442, 0.5825, -0.6405), (0.6442, 0.6075, -0.6638), (0.6442, 0.6002, -0.6473), (0.6442, -0.6075, -0.6638), (0.6442, -0.5825, -0.6405), (0.6442, -0.6002, -0.6473), (0.6442, 0.5147, -0.6545), (0.6442, 0.5397, -0.6779), (0.6442, 0.5324, -0.6614), (0.6442, 0.5397, -0.8548), (0.6442, 0.5147, -0.8781), (0.6442, 0.5324, -0.8713), (0.6442, -0.5147, -0.8781), (0.6442, -0.5397, -0.8548), (0.6442, -0.5324, -0.8713), (0.6442, -0.5397, -0.6779), (0.6442, -0.5147, -0.6545), (0.6442, -0.5324, -0.6614), (0.4612, 0.5397, -0.6778), (0.4612, 0.5148, -0.6545), (0.4612, 0.5324, -0.6614), (0.4612, 0.5148, -0.8781), (0.4612, 0.5397, -0.8548), (0.4612, 0.5324, -0.8713), (0.4612, -0.5397, -0.8548), (0.4612, -0.5148, -0.8781), (0.4612, -0.5324, -0.8713), (0.4612, -0.5148, -0.6545), (0.4612, -0.5397, -0.6778), (0.4612, -0.5324, -0.6614), (-1.0, -0.859, 0.9487), (-1.0, -0.8122, 1.0), (-1.0, -0.8453, 0.985), (-1.0, 0.8122, 1.0), (-1.0, 0.859, 0.9487), (-1.0, 0.8453, 0.985), (1.0, -0.859, 0.9487), (1.0, -0.8121, 1.0), (1.0, -0.8452, 0.985), (1.0, 0.8121, 1.0), (1.0, 0.859, 0.9487), (1.0, 0.8452, 0.985), (-1.0, -0.8151, -0.2773), (-1.0, -0.859, -0.2262), (-1.0, -0.8461, -0.2623), (-1.0, 0.859, -0.2262), (-1.0, 0.8151, -0.2773), (-1.0, 0.8461, -0.2623), (1.0, 0.8151, -0.2773), (1.0, 0.859, -0.2262), (1.0, 0.8461, -0.2623), (1.0, -0.859, -0.2262), (1.0, -0.8151, -0.2773), (1.0, -0.8461, -0.2623), (1.0, 0.735, 0.9857), (1.0, 0.7818, 0.9343), (1.0, 0.7681, 0.9706), (1.0, -0.7818, 0.9343), (1.0, -0.735, 0.9857), (1.0, -0.7681, 0.9706), (0.5733, 0.7818, 0.9343), (0.5733, 0.7351, 0.9857), (0.5733, 0.7681, 0.9706), (0.5733, -0.7351, 0.9857), (0.5733, -0.7818, 0.9343), (0.5733, -0.7681, 0.9706), (1.0, 0.7818, 0.722), (1.0, 0.7548, 0.695), (1.0, 0.8083, 0.6901), (1.0, 0.7739, 0.7029), (1.0, -0.7548, 0.695), (1.0, -0.7818, 0.722), (1.0, -0.8083, 0.6901), (1.0, -0.7739, 0.7029), (0.5733, 0.7548, 0.695), (0.5733, 0.7818, 0.722), (0.5733, 0.7739, 0.7029), (0.5733, -0.7818, 0.722), (0.5733, -0.7548, 0.695), (0.5733, -0.7739, 0.7029), (1.0, 0.6971, 0.5268), (1.0, -0.6971, 0.5268), (1.0, -0.6866, -0.1959), (1.0, -0.6971, -0.1682), (1.0, -0.6614, -0.2074), (1.0, 0.6971, -0.1682), (1.0, 0.6866, -0.1959), (1.0, 0.6614, -0.2074)], [], [(61, 55, 53, 59), (61, 59, 80, 76), (79, 93, 99, 86), (0, 52, 54, 53, 55, 57, 56, 1), (11, 25, 16, 5), (1, 56, 62, 2), (7, 20, 23, 13), (26, 22, 19, 17), (10, 14, 32, 34), (22, 26, 38, 28), (8, 14, 10, 4), (73, 3, 0, 65), (74, 64, 68, 70), (70, 72, 108, 109), (76, 80, 85, 83), (67, 1, 2, 71), (1, 67, 69, 68, 64, 66, 65, 0), (2, 62, 77, 88, 90), (58, 3, 94, 93, 79), (3, 2, 90, 89, 92, 94), (88, 77, 82, 97), (96, 98, 97, 82, 84, 83, 85, 87, 86, 99, 101, 100), (43, 45, 44, 40, 42, 41, 49, 51, 50, 46, 48, 47), (13, 23, 29, 31), (25, 11, 35, 37), (31, 29, 40, 44), (28, 38, 49, 41), (34, 32, 43, 47), (37, 35, 46, 50), (14, 8, 9, 15), (15, 9, 7, 13), (4, 10, 12, 6), (6, 12, 11, 5), (26, 17, 18, 27), (27, 18, 16, 25), (19, 22, 24, 21), (21, 24, 23, 20), (22, 28, 30, 24), (24, 30, 29, 23), (32, 14, 15, 33), (33, 15, 13, 31), (10, 34, 36, 12), (12, 36, 35, 11), (38, 26, 27, 39), (39, 27, 25, 37), (34, 47, 48, 36), (36, 48, 46, 35), (49, 38, 39, 51), (51, 39, 37, 50), (28, 41, 42, 30), (30, 42, 40, 29), (43, 32, 33, 45), (45, 33, 31, 44), (4, 6, 5, 16, 18, 17, 19, 21, 20, 7, 9, 8), (55, 61, 63, 57), (57, 63, 62, 56), (59, 53, 54, 60), (60, 54, 52, 58), (73, 65, 66, 75), (75, 66, 64, 74), (67, 71, 72, 69), (69, 72, 70, 68), (58, 79, 81, 60), (60, 81, 80, 59), (77, 62, 63, 78), (78, 63, 61, 76), (85, 80, 81, 87), (87, 81, 79, 86), (82, 77, 78, 84), (84, 78, 76, 83), (3, 58, 52, 0), (88, 91, 90), (91, 89, 90), (92, 95, 94), (95, 93, 94), (92, 100, 101, 95), (95, 101, 99, 93), (88, 97, 98, 91), (91, 98, 96, 89), (92, 89, 96, 100), (109, 108, 107, 102, 103, 105, 104, 106), (74, 70, 109, 106), (3, 73, 105, 103), (75, 74, 106, 104), (71, 2, 102, 107), (73, 75, 104, 105), (2, 3, 103, 102), (72, 71, 107, 108)])
_uv = me_cubo_007.uv_layers.new(name='MapaUV')
_uv.uv.foreach_set('vector', [0.9106, 0.6522, 0.9329, 0.6522, 0.9329, 0.6733, 0.9106, 0.6733, 0.7833, 0.9986, 0.2218, 0.9986, 0.2484, 0.9885, 0.7566, 0.9885, 0.9103, 0.6739, 0.9089, 0.6739, 0.9089, 0.6739, 0.9103, 0.6739, 0.9087, 0.6069, 0.9103, 0.6069, 0.9105, 0.6071, 0.9106, 0.6075, 0.9106, 0.6286, 0.9105, 0.6291, 0.9103, 0.6292, 0.9087, 0.6292, 0.889, 0.6739, 0.895, 0.6739, 0.895, 0.6962, 0.889, 0.6962, 0.9087, 0.6292, 0.9103, 0.6292, 0.9103, 0.6515, 0.9087, 0.6515, 0.889, 0.6292, 0.895, 0.6292, 0.895, 0.6515, 0.889, 0.6515, 0.8957, 0.6734, 0.8957, 0.652, 0.8957, 0.6288, 0.8957, 0.6074, 0.3018, 0.01113, 0.7, 0.01113, 0.6768, 0.0197, 0.325, 0.0197, 0.7, 0.1646, 0.3018, 0.1646, 0.325, 0.1561, 0.6768, 0.1561, 0.866, 0.652, 0.8883, 0.652, 0.8883, 0.6734, 0.866, 0.6734, 0.9035, 0.6739, 0.9087, 0.6739, 0.9087, 0.6962, 0.9035, 0.6962, 0.9032, 0.6733, 0.9032, 0.6075, 0.9032, 0.6287, 0.9032, 0.6521, 0.9032, 0.6521, 0.9032, 0.6516, 0.9032, 0.6516, 0.9032, 0.6521, 0.9106, 0.6522, 0.9106, 0.6732, 0.9106, 0.6732, 0.9106, 0.6522, 0.9035, 0.6292, 0.9087, 0.6292, 0.9087, 0.6515, 0.9035, 0.6515, 0.9087, 0.6292, 0.9035, 0.6292, 0.9032, 0.6292, 0.9032, 0.6287, 0.9032, 0.6075, 0.9033, 0.6071, 0.9035, 0.6069, 0.9087, 0.6069, 0.7995, 0.7738, 0.7995, 0.9625, 0.7728, 0.9524, 0.7728, 0.8029, 0.782, 0.7804, 0.2056, 0.9625, 0.2056, 0.7738, 0.2231, 0.7804, 0.2322, 0.8029, 0.2322, 0.9524, 0.2056, 0.7738, 0.7995, 0.7738, 0.782, 0.7804, 0.7635, 0.7839, 0.2416, 0.7839, 0.2231, 0.7804, 0.9089, 0.6515, 0.9103, 0.6515, 0.9103, 0.6515, 0.9089, 0.6515, 0.7609, 0.7832, 0.7675, 0.7888, 0.7702, 0.8021, 0.7702, 0.9507, 0.7655, 0.9761, 0.7542, 0.9866, 0.2509, 0.9866, 0.2396, 0.9761, 0.2349, 0.9507, 0.2349, 0.8021, 0.2376, 0.7888, 0.2441, 0.7832, 0.6768, 0.0197, 0.6829, 0.02386, 0.6854, 0.03392, 0.6854, 0.1418, 0.6829, 0.1519, 0.6768, 0.1561, 0.3249, 0.1561, 0.3189, 0.1519, 0.3164, 0.1418, 0.3164, 0.03392, 0.3189, 0.02386, 0.3249, 0.0197, 0.7085, 0.02536, 0.7085, 0.1504, 0.6854, 0.1418, 0.6854, 0.03392, 0.2932, 0.1504, 0.2932, 0.02536, 0.3164, 0.03392, 0.3164, 0.1418, 0.8891, 0.6515, 0.8949, 0.6515, 0.8949, 0.6515, 0.8891, 0.6515, 0.8957, 0.6521, 0.8957, 0.6733, 0.8957, 0.6733, 0.8957, 0.6521, 0.8883, 0.6733, 0.8883, 0.6521, 0.8883, 0.6521, 0.8883, 0.6733, 0.8949, 0.6739, 0.8891, 0.6739, 0.8891, 0.6739, 0.8949, 0.6739, 0.8883, 0.652, 0.866, 0.652, 0.866, 0.6515, 0.8883, 0.6515, 0.8883, 0.6515, 0.8883, 0.6292, 0.889, 0.6292, 0.889, 0.6515, 0.866, 0.6734, 0.8883, 0.6734, 0.8883, 0.6739, 0.866, 0.6739, 0.8883, 0.6962, 0.8883, 0.6739, 0.889, 0.6739, 0.889, 0.6962, 0.8957, 0.6734, 0.8957, 0.6074, 0.8957, 0.6069, 0.8957, 0.6739, 0.8957, 0.6739, 0.8957, 0.6962, 0.895, 0.6962, 0.895, 0.6739, 0.8957, 0.6288, 0.8957, 0.652, 0.8957, 0.6515, 0.8957, 0.6292, 0.8957, 0.6292, 0.8957, 0.6515, 0.895, 0.6515, 0.895, 0.6292, 0.7, 0.1646, 0.6768, 0.1561, 0.6829, 0.1519, 0.706, 0.1605, 0.706, 0.1605, 0.6829, 0.1519, 0.6854, 0.1418, 0.7085, 0.1504, 0.6768, 0.0197, 0.7, 0.01113, 0.706, 0.0153, 0.6829, 0.02386, 0.6829, 0.02386, 0.706, 0.0153, 0.7085, 0.02536, 0.6854, 0.03392, 0.3018, 0.01113, 0.325, 0.0197, 0.3189, 0.02386, 0.2957, 0.0153, 0.2957, 0.0153, 0.3189, 0.02386, 0.3164, 0.03392, 0.2932, 0.02536, 0.325, 0.1561, 0.3018, 0.1646, 0.2957, 0.1605, 0.3189, 0.1519, 0.3189, 0.1519, 0.2957, 0.1605, 0.2932, 0.1504, 0.3164, 0.1418, 0.8883, 0.6733, 0.8883, 0.6733, 0.8884, 0.6738, 0.8883, 0.6739, 0.8883, 0.6739, 0.8884, 0.6738, 0.8891, 0.6739, 0.8891, 0.6739, 0.8957, 0.6733, 0.8957, 0.6733, 0.8957, 0.6739, 0.8956, 0.6738, 0.8956, 0.6738, 0.8957, 0.6739, 0.8949, 0.6739, 0.8949, 0.6739, 0.8957, 0.6521, 0.8957, 0.6521, 0.8956, 0.6516, 0.8957, 0.6515, 0.8957, 0.6515, 0.8956, 0.6516, 0.8949, 0.6515, 0.8949, 0.6515, 0.8883, 0.6521, 0.8883, 0.6521, 0.8883, 0.6515, 0.8884, 0.6516, 0.8884, 0.6516, 0.8883, 0.6515, 0.8891, 0.6515, 0.8891, 0.6515, 0.8883, 0.6074, 0.8885, 0.607, 0.889, 0.6069, 0.895, 0.6069, 0.8955, 0.607, 0.8957, 0.6074, 0.8957, 0.6288, 0.8957, 0.6292, 0.895, 0.6292, 0.889, 0.6292, 0.8885, 0.6291, 0.8883, 0.6288, 0.9329, 0.6522, 0.9106, 0.6522, 0.9106, 0.6515, 0.9329, 0.6515, 0.9106, 0.6292, 0.9106, 0.6515, 0.9103, 0.6515, 0.9103, 0.6292, 0.9106, 0.6733, 0.9329, 0.6733, 0.9329, 0.6739, 0.9106, 0.6739, 0.9106, 0.6739, 0.9106, 0.6962, 0.9103, 0.6962, 0.9103, 0.6739, 0.9035, 0.6739, 0.9035, 0.6962, 0.9032, 0.6962, 0.9032, 0.6739, 0.9032, 0.6739, 0.9032, 0.6069, 0.9032, 0.6075, 0.9032, 0.6733, 0.9035, 0.6292, 0.9035, 0.6515, 0.9032, 0.6516, 0.9032, 0.6292, 0.9032, 0.6292, 0.9032, 0.6516, 0.9032, 0.6521, 0.9032, 0.6287, 0.2056, 0.9625, 0.2322, 0.9524, 0.237, 0.9779, 0.2103, 0.988, 0.2103, 0.988, 0.237, 0.9779, 0.2484, 0.9885, 0.2218, 0.9986, 0.7728, 0.9524, 0.7995, 0.9625, 0.7948, 0.988, 0.7681, 0.9779, 0.7681, 0.9779, 0.7948, 0.988, 0.7833, 0.9986, 0.7566, 0.9885, 0.9106, 0.6732, 0.9106, 0.6732, 0.9106, 0.6739, 0.9106, 0.6738, 0.9106, 0.6738, 0.9106, 0.6739, 0.9103, 0.6739, 0.9103, 0.6739, 0.9103, 0.6515, 0.9103, 0.6515, 0.9106, 0.6515, 0.9106, 0.6516, 0.9106, 0.6516, 0.9106, 0.6515, 0.9106, 0.6522, 0.9106, 0.6522, 0.9087, 0.6739, 0.9103, 0.6739, 0.9103, 0.6962, 0.9087, 0.6962, 0.7728, 0.8029, 0.7701, 0.7895, 0.782, 0.7804, 0.7701, 0.7895, 0.7635, 0.7839, 0.782, 0.7804, 0.2416, 0.7839, 0.235, 0.7895, 0.2231, 0.7804, 0.235, 0.7895, 0.2322, 0.8029, 0.2231, 0.7804, 0.9087, 0.6735, 0.9087, 0.6735, 0.9088, 0.6738, 0.9087, 0.6739, 0.9087, 0.6739, 0.9088, 0.6738, 0.9089, 0.6739, 0.9089, 0.6739, 0.9089, 0.6515, 0.9089, 0.6515, 0.9088, 0.6516, 0.9087, 0.6515, 0.9087, 0.6515, 0.9088, 0.6516, 0.9087, 0.6519, 0.9087, 0.6519, 0.9087, 0.6735, 0.9087, 0.6519, 0.9087, 0.6519, 0.9087, 0.6735, 0.7996, 0.1672, 0.8109, 0.1766, 0.8156, 0.1992, 0.8156, 0.7663, 0.1895, 0.7663, 0.1895, 0.1992, 0.1942, 0.1766, 0.2055, 0.1672, 0.9032, 0.6733, 0.9032, 0.6521, 0.9032, 0.6521, 0.9032, 0.6733, 0.9087, 0.6739, 0.9035, 0.6739, 0.9035, 0.6739, 0.9087, 0.6739, 0.9032, 0.6739, 0.9032, 0.6733, 0.9032, 0.6733, 0.9032, 0.6739, 0.9035, 0.6515, 0.9087, 0.6515, 0.9087, 0.6515, 0.9035, 0.6515, 0.9035, 0.6739, 0.9032, 0.6739, 0.9032, 0.6739, 0.9035, 0.6739, 0.7995, 0.7738, 0.2056, 0.7738, 0.2056, 0.7738, 0.7995, 0.7738, 0.9032, 0.6516, 0.9035, 0.6515, 0.9035, 0.6515, 0.9032, 0.6516])
me_cubo_007.materials.append(mat_tablero)
me_cubo_007.update()
me_cubo_008 = bpy.data.meshes.new('Cubo.008')
me_cubo_008.from_pydata([(-2.499, 0.5619, 4.444), (-2.499, 0.5619, 0.0), (-0.006078, 0.5619, 4.444), (-0.006078, 0.5619, 0.0), (-2.358, 0.5619, 4.06), (-2.154, 0.5619, 4.264), (-2.484, 0.5619, 4.425), (-2.331, 0.5619, 4.162), (-2.256, 0.5619, 4.236), (-2.154, 0.5619, 0.643), (-2.358, 0.5619, 0.8473), (-2.402, 0.5619, 0.4435), (-2.256, 0.5619, 0.6704), (-2.331, 0.5619, 0.7451), (-0.1392, 0.5619, 0.8473), (-0.3435, 0.5619, 0.643), (-0.09782, 0.5619, 0.443), (-0.1666, 0.5619, 0.7451), (-0.2414, 0.5619, 0.6704), (-0.3435, 0.5619, 4.264), (-0.1392, 0.5619, 4.06), (-0.0179, 0.5619, 4.428), (-0.2414, 0.5619, 4.236), (-0.1666, 0.5619, 4.162), (-2.154, 0.7675, 4.264), (-2.358, 0.7675, 4.06), (-2.256, 0.7675, 4.236), (-2.331, 0.7675, 4.162), (-2.358, 0.7675, 0.8473), (-2.154, 0.7675, 0.643), (-2.331, 0.7675, 0.7451), (-2.256, 0.7675, 0.6704), (-0.3435, 0.7675, 0.643), (-0.1392, 0.7675, 0.8473), (-0.2414, 0.7675, 0.6704), (-0.1666, 0.7675, 0.7451), (-0.1392, 0.7675, 4.06), (-0.3435, 0.7675, 4.264), (-0.1666, 0.7675, 4.162), (-0.2414, 0.7675, 4.236)], [], [(9, 15, 32, 29), (0, 1, 11, 10, 4, 6), (19, 5, 24, 37), (32, 34, 35, 33, 36, 38, 39, 37, 24, 26, 27, 25, 28, 30, 31, 29), (14, 20, 36, 33), (2, 0, 6, 5, 19, 21), (3, 2, 21, 20, 14, 16), (1, 3, 16, 15, 9, 11), (4, 7, 6), (7, 8, 6), (8, 5, 6), (9, 12, 11), (12, 13, 11), (13, 10, 11), (14, 17, 16), (17, 18, 16), (18, 15, 16), (19, 22, 21), (22, 23, 21), (23, 20, 21), (4, 25, 27, 7), (7, 27, 26, 8), (8, 26, 24, 5), (36, 20, 23, 38), (38, 23, 22, 39), (39, 22, 19, 37), (9, 29, 31, 12), (12, 31, 30, 13), (13, 30, 28, 10), (32, 15, 18, 34), (34, 18, 17, 35), (35, 17, 14, 33), (4, 10, 28, 25)])
me_cubo_008.polygons.foreach_set('use_smooth', [True] * 33)
_uv = me_cubo_008.uv_layers.new(name='MapaUV')
_uv.uv.foreach_set('vector', [0.375, 0.5, 0.375, 0.5, 0.375, 0.5, 0.375, 0.5, 0.625, 0.5, 0.375, 0.5, 0.375, 0.5, 0.3891, 0.5, 0.6109, 0.5, 0.625, 0.5, 0.625, 0.5, 0.625, 0.5, 0.625, 0.5, 0.625, 0.5, 0.375, 0.5, 0.3756, 0.5, 0.3821, 0.5, 0.3891, 0.5, 0.6109, 0.5, 0.6179, 0.5, 0.6244, 0.5, 0.625, 0.5, 0.625, 0.5, 0.6244, 0.5, 0.6179, 0.5, 0.6109, 0.5, 0.3891, 0.5, 0.3821, 0.5, 0.3756, 0.5, 0.375, 0.5, 0.3891, 0.5, 0.6109, 0.5, 0.6109, 0.5, 0.3891, 0.5, 0.625, 0.5, 0.625, 0.5, 0.625, 0.5, 0.625, 0.5, 0.625, 0.5, 0.625, 0.5, 0.375, 0.5, 0.625, 0.5, 0.625, 0.5, 0.6109, 0.5, 0.3891, 0.5, 0.375, 0.5, 0.375, 0.5, 0.375, 0.5, 0.375, 0.5, 0.375, 0.5, 0.375, 0.5, 0.375, 0.5, 0.6109, 0.5, 0.6179, 0.5, 0.625, 0.5, 0.6179, 0.5, 0.6231, 0.5, 0.625, 0.5, 0.6231, 0.5, 0.625, 0.5, 0.625, 0.5, 0.375, 0.5, 0.375, 0.5, 0.375, 0.5, 0.375, 0.5, 0.375, 0.5, 0.375, 0.5, 0.375, 0.5, 0.375, 0.5, 0.375, 0.5, 0.3891, 0.5, 0.3821, 0.5, 0.375, 0.5, 0.3821, 0.5, 0.3769, 0.5, 0.375, 0.5, 0.3769, 0.5, 0.375, 0.5, 0.375, 0.5, 0.625, 0.5, 0.625, 0.5, 0.625, 0.5, 0.625, 0.5, 0.625, 0.5, 0.625, 0.5, 0.625, 0.5, 0.625, 0.5, 0.625, 0.5, 0.6109, 0.5, 0.6109, 0.5, 0.6179, 0.5, 0.6179, 0.5, 0.6179, 0.5, 0.6179, 0.5, 0.6244, 0.5, 0.625, 0.5, 0.625, 0.5, 0.6244, 0.5, 0.625, 0.5, 0.625, 0.5, 0.6109, 0.5, 0.6109, 0.5, 0.6179, 0.5, 0.6179, 0.5, 0.6179, 0.5, 0.6179, 0.5, 0.625, 0.5, 0.6244, 0.5, 0.6244, 0.5, 0.625, 0.5, 0.625, 0.5, 0.625, 0.5, 0.375, 0.5, 0.375, 0.5, 0.3756, 0.5, 0.375, 0.5, 0.375, 0.5, 0.3756, 0.5, 0.3821, 0.5, 0.3821, 0.5, 0.3821, 0.5, 0.3821, 0.5, 0.3891, 0.5, 0.3891, 0.5, 0.375, 0.5, 0.375, 0.5, 0.375, 0.5, 0.3756, 0.5, 0.3756, 0.5, 0.375, 0.5, 0.3821, 0.5, 0.3821, 0.5, 0.3821, 0.5, 0.3821, 0.5, 0.3891, 0.5, 0.3891, 0.5, 0.6109, 0.5, 0.3891, 0.5, 0.3891, 0.5, 0.6109, 0.5])
me_cubo_008.materials.append(mat_main_elevator)
me_cubo_008.update()
me_cubo_009 = bpy.data.meshes.new('Cubo.009')
me_cubo_009.from_pydata([(-2.358, 0.3052, 4.06), (-2.154, 0.3052, 4.264), (-2.331, 0.3052, 4.162), (-2.256, 0.3052, 4.236), (-2.154, 0.3052, 0.643), (-2.358, 0.3052, 0.8473), (-2.256, 0.3052, 0.6704), (-2.331, 0.3052, 0.7451), (-0.1392, 0.3052, 0.8473), (-0.3435, 0.3052, 0.643), (-0.1666, 0.3052, 0.7451), (-0.2414, 0.3052, 0.6704), (-0.3435, 0.3052, 4.264), (-0.1392, 0.3052, 4.06), (-0.2414, 0.3052, 4.236), (-0.1666, 0.3052, 4.162), (-2.329, 0.3099, 4.024), (-2.129, 0.3099, 4.223), (-2.302, 0.3099, 4.124), (-2.229, 0.3099, 4.197), (-2.129, 0.3099, 0.6811), (-2.329, 0.3099, 0.8809), (-2.229, 0.3099, 0.7078), (-2.302, 0.3099, 0.781), (-0.1575, 0.3099, 0.8809), (-0.3573, 0.3099, 0.6811), (-0.1843, 0.3099, 0.781), (-0.2574, 0.3099, 0.7078), (-0.3573, 0.3099, 4.223), (-0.1575, 0.3099, 4.024), (-0.2574, 0.3099, 4.197), (-0.1843, 0.3099, 4.124), (-2.363, 0.3213, 4.057), (-2.157, 0.3213, 4.263), (-2.335, 0.3213, 4.16), (-2.26, 0.3213, 4.235), (-2.157, 0.3213, 0.617), (-2.363, 0.3213, 0.8227), (-2.26, 0.3213, 0.6446), (-2.335, 0.3213, 0.7198), (-0.1282, 0.3213, 0.8227), (-0.3338, 0.3213, 0.617), (-0.1557, 0.3213, 0.7198), (-0.231, 0.3213, 0.6446), (-0.3338, 0.3213, 4.263), (-0.1282, 0.3213, 4.057), (-0.231, 0.3213, 4.235), (-0.1557, 0.3213, 4.16), (-0.2552, 0.3156, 4.197), (-0.3555, 0.3156, 4.223), (-2.133, 0.3156, 4.223), (-2.233, 0.3156, 4.197), (-0.1818, 0.3156, 4.123), (-2.233, 0.3156, 0.6956), (-2.133, 0.3156, 0.6688), (-0.1549, 0.3156, 4.023), (-2.307, 0.3156, 0.769), (-2.333, 0.3156, 0.8693), (-2.333, 0.3156, 4.023), (-0.1818, 0.3156, 0.769), (-0.1549, 0.3156, 0.8693), (-0.3555, 0.3156, 0.6688), (-0.2552, 0.3156, 0.6956), (-2.307, 0.3156, 4.123), (-2.358, 0.3484, 4.06), (-2.154, 0.3484, 4.264), (-2.331, 0.3484, 4.162), (-2.256, 0.3484, 4.236), (-2.154, 0.3484, 0.643), (-2.358, 0.3484, 0.8473), (-2.256, 0.3484, 0.6704), (-2.331, 0.3484, 0.7451), (-0.1392, 0.3484, 0.8473), (-0.3435, 0.3484, 0.643), (-0.1666, 0.3484, 0.7451), (-0.2414, 0.3484, 0.6704), (-0.3435, 0.3484, 4.264), (-0.1392, 0.3484, 4.06), (-0.2414, 0.3484, 4.236), (-0.1666, 0.3484, 4.162), (-2.329, 0.3531, 4.024), (-2.129, 0.3531, 4.223), (-2.302, 0.3531, 4.124), (-2.229, 0.3531, 4.197), (-2.129, 0.3531, 0.6811), (-2.329, 0.3531, 0.8809), (-2.229, 0.3531, 0.7078), (-2.302, 0.3531, 0.781), (-0.1575, 0.3531, 0.8809), (-0.3573, 0.3531, 0.6811), (-0.1843, 0.3531, 0.781), (-0.2574, 0.3531, 0.7078), (-0.3573, 0.3531, 4.223), (-0.1575, 0.3531, 4.024), (-0.2574, 0.3531, 4.197), (-0.1843, 0.3531, 4.124), (-2.363, 0.3645, 4.057), (-2.157, 0.3645, 4.263), (-2.335, 0.3645, 4.16), (-2.26, 0.3645, 4.235), (-2.157, 0.3645, 0.617), (-2.363, 0.3645, 0.8227), (-2.26, 0.3645, 0.6446), (-2.335, 0.3645, 0.7198), (-0.1282, 0.3645, 0.8227), (-0.3338, 0.3645, 0.617), (-0.1557, 0.3645, 0.7198), (-0.231, 0.3645, 0.6446), (-0.3338, 0.3645, 4.263), (-0.1282, 0.3645, 4.057), (-0.231, 0.3645, 4.235), (-0.1557, 0.3645, 4.16), (-0.2552, 0.3588, 4.197), (-0.3555, 0.3588, 4.223), (-2.133, 0.3588, 4.223), (-2.233, 0.3588, 4.197), (-0.1818, 0.3588, 4.123), (-2.233, 0.3588, 0.6956), (-2.133, 0.3588, 0.6688), (-0.1549, 0.3588, 4.023), (-2.307, 0.3588, 0.769), (-2.333, 0.3588, 0.8693), (-2.333, 0.3588, 4.023), (-0.1818, 0.3588, 0.769), (-0.1549, 0.3588, 0.8693), (-0.3555, 0.3588, 0.6688), (-0.2552, 0.3588, 0.6956), (-2.307, 0.3588, 4.123)], [], [(15, 14, 30, 31), (6, 4, 20, 22), (13, 15, 31, 29), (7, 6, 22, 23), (5, 0, 16, 21), (5, 7, 23, 21), (12, 1, 17, 28), (10, 8, 24, 26), (9, 4, 20, 25), (11, 10, 26, 27), (2, 0, 16, 18), (13, 8, 24, 29), (9, 11, 27, 25), (3, 2, 18, 19), (14, 12, 28, 30), (1, 3, 19, 17), (48, 49, 44, 46), (50, 51, 35, 33), (52, 48, 46, 47), (53, 54, 36, 38), (55, 52, 47, 45), (56, 53, 38, 39), (57, 58, 32, 37), (57, 56, 39, 37), (49, 50, 33, 44), (59, 60, 40, 42), (61, 54, 36, 41), (62, 59, 42, 43), (63, 58, 32, 34), (55, 60, 40, 45), (61, 62, 43, 41), (51, 63, 34, 35), (19, 18, 63, 51), (25, 27, 62, 61), (29, 24, 60, 55), (18, 16, 58, 63), (27, 26, 59, 62), (25, 20, 54, 61), (26, 24, 60, 59), (28, 17, 50, 49), (21, 23, 56, 57), (21, 16, 58, 57), (23, 22, 53, 56), (29, 31, 52, 55), (22, 20, 54, 53), (31, 30, 48, 52), (17, 19, 51, 50), (30, 28, 49, 48), (79, 78, 94, 95), (70, 68, 84, 86), (77, 79, 95, 93), (71, 70, 86, 87), (69, 64, 80, 85), (69, 71, 87, 85), (76, 65, 81, 92), (74, 72, 88, 90), (73, 68, 84, 89), (75, 74, 90, 91), (66, 64, 80, 82), (77, 72, 88, 93), (73, 75, 91, 89), (67, 66, 82, 83), (78, 76, 92, 94), (65, 67, 83, 81), (112, 113, 108, 110), (114, 115, 99, 97), (116, 112, 110, 111), (117, 118, 100, 102), (119, 116, 111, 109), (120, 117, 102, 103), (121, 122, 96, 101), (121, 120, 103, 101), (113, 114, 97, 108), (123, 124, 104, 106), (125, 118, 100, 105), (126, 123, 106, 107), (127, 122, 96, 98), (119, 124, 104, 109), (125, 126, 107, 105), (115, 127, 98, 99), (83, 82, 127, 115), (89, 91, 126, 125), (93, 88, 124, 119), (82, 80, 122, 127), (91, 90, 123, 126), (89, 84, 118, 125), (90, 88, 124, 123), (92, 81, 114, 113), (85, 87, 120, 121), (85, 80, 122, 121), (87, 86, 117, 120), (93, 95, 116, 119), (86, 84, 118, 117), (95, 94, 112, 116), (81, 83, 115, 114), (94, 92, 113, 112)])
me_cubo_009.polygons.foreach_set('use_smooth', [True] * 96)
_uv = me_cubo_009.uv_layers.new(name='MapaUV')
_uv.uv.foreach_set('vector', [0.0, 0.0, 0.0, 0.0, 0.0, 0.0, 0.0, 0.0, 0.0, 0.0, 0.0, 0.0, 0.0, 0.0, 0.0, 0.0, 0.0, 0.0, 0.0, 0.0, 0.0, 0.0, 0.0, 0.0, 0.0, 0.0, 0.0, 0.0, 0.0, 0.0, 0.0, 0.0, 0.0, 0.0, 0.0, 0.0, 0.0, 0.0, 0.0, 0.0, 0.0, 0.0, 0.0, 0.0, 0.0, 0.0, 0.0, 0.0, 0.0, 0.0, 0.0, 0.0, 0.0, 0.0, 0.0, 0.0, 0.0, 0.0, 0.0, 0.0, 0.0, 0.0, 0.0, 0.0, 0.0, 0.0, 0.0, 0.0, 0.0, 0.0, 0.0, 0.0, 0.0, 0.0, 0.0, 0.0, 0.0, 0.0, 0.0, 0.0, 0.0, 0.0, 0.0, 0.0, 0.0, 0.0, 0.0, 0.0, 0.0, 0.0, 0.0, 0.0, 0.0, 0.0, 0.0, 0.0, 0.0, 0.0, 0.0, 0.0, 0.0, 0.0, 0.0, 0.0, 0.0, 0.0, 0.0, 0.0, 0.0, 0.0, 0.0, 0.0, 0.0, 0.0, 0.0, 0.0, 0.0, 0.0, 0.0, 0.0, 0.0, 0.0, 0.0, 0.0, 0.0, 0.0, 0.0, 0.0, 0.0, 0.0, 0.0, 0.0, 0.0, 0.0, 0.0, 0.0, 0.0, 0.0, 0.0, 0.0, 0.0, 0.0, 0.0, 0.0, 0.0, 0.0, 0.0, 0.0, 0.0, 0.0, 0.0, 0.0, 0.0, 0.0, 0.0, 0.0, 0.0, 0.0, 0.0, 0.0, 0.0, 0.0, 0.0, 0.0, 0.0, 0.0, 0.0, 0.0, 0.0, 0.0, 0.0, 0.0, 0.0, 0.0, 0.0, 0.0, 0.0, 0.0, 0.0, 0.0, 0.0, 0.0, 0.0, 0.0, 0.0, 0.0, 0.0, 0.0, 0.0, 0.0, 0.0, 0.0, 0.0, 0.0, 0.0, 0.0, 0.0, 0.0, 0.0, 0.0, 0.0, 0.0, 0.0, 0.0, 0.0, 0.0, 0.0, 0.0, 0.0, 0.0, 0.0, 0.0, 0.0, 0.0, 0.0, 0.0, 0.0, 0.0, 0.0, 0.0, 0.0, 0.0, 0.0, 0.0, 0.0, 0.0, 0.0, 0.0, 0.0, 0.0, 0.0, 0.0, 0.0, 0.0, 0.0, 0.0, 0.0, 0.0, 0.0, 0.0, 0.0, 0.0, 0.0, 0.0, 0.0, 0.0, 0.0, 0.0, 0.0, 0.0, 0.0, 0.0, 0.0, 0.0, 0.0, 0.0, 0.0, 0.0, 0.0, 0.0, 0.0, 0.0, 0.0, 0.0, 0.0, 0.0, 0.0, 0.0, 0.0, 0.0, 0.0, 0.0, 0.0, 0.0, 0.0, 0.0, 0.0, 0.0, 0.0, 0.0, 0.0, 0.0, 0.0, 0.0, 0.0, 0.0, 0.0, 0.0, 0.0, 0.0, 0.0, 0.0, 0.0, 0.0, 0.0, 0.0, 0.0, 0.0, 0.0, 0.0, 0.0, 0.0, 0.0, 0.0, 0.0, 0.0, 0.0, 0.0, 0.0, 0.0, 0.0, 0.0, 0.0, 0.0, 0.0, 0.0, 0.0, 0.0, 0.0, 0.0, 0.0, 0.0, 0.0, 0.0, 0.0, 0.0, 0.0, 0.0, 0.0, 0.0, 0.0, 0.0, 0.0, 0.0, 0.0, 0.0, 0.0, 0.0, 0.0, 0.0, 0.0, 0.0, 0.0, 0.0, 0.0, 0.0, 0.0, 0.0, 0.0, 0.0, 0.0, 0.0, 0.0, 0.0, 0.0, 0.0, 0.0, 0.0, 0.0, 0.0, 0.0, 0.0, 0.0, 0.0, 0.0, 0.0, 0.0, 0.0, 0.0, 0.0, 0.0, 0.0, 0.0, 0.0, 0.0, 0.0, 0.0, 0.0, 0.0, 0.0, 0.0, 0.0, 0.0, 0.0, 0.0, 0.0, 0.0, 0.0, 0.0, 0.0, 0.0, 0.0, 0.0, 0.0, 0.0, 0.0, 0.0, 0.0, 0.0, 0.0, 0.0, 0.0, 0.0, 0.0, 0.0, 0.0, 0.0, 0.0, 0.0, 0.0, 0.0, 0.0, 0.0, 0.0, 0.0, 0.0, 0.0, 0.0, 0.0, 0.0, 0.0, 0.0, 0.0, 0.0, 0.0, 0.0, 0.0, 0.0, 0.0, 0.0, 0.0, 0.0, 0.0, 0.0, 0.0, 0.0, 0.0, 0.0, 0.0, 0.0, 0.0, 0.0, 0.0, 0.0, 0.0, 0.0, 0.0, 0.0, 0.0, 0.0, 0.0, 0.0, 0.0, 0.0, 0.0, 0.0, 0.0, 0.0, 0.0, 0.0, 0.0, 0.0, 0.0, 0.0, 0.0, 0.0, 0.0, 0.0, 0.0, 0.0, 0.0, 0.0, 0.0, 0.0, 0.0, 0.0, 0.0, 0.0, 0.0, 0.0, 0.0, 0.0, 0.0, 0.0, 0.0, 0.0, 0.0, 0.0, 0.0, 0.0, 0.0, 0.0, 0.0, 0.0, 0.0, 0.0, 0.0, 0.0, 0.0, 0.0, 0.0, 0.0, 0.0, 0.0, 0.0, 0.0, 0.0, 0.0, 0.0, 0.0, 0.0, 0.0, 0.0, 0.0, 0.0, 0.0, 0.0, 0.0, 0.0, 0.0, 0.0, 0.0, 0.0, 0.0, 0.0, 0.0, 0.0, 0.0, 0.0, 0.0, 0.0, 0.0, 0.0, 0.0, 0.0, 0.0, 0.0, 0.0, 0.0, 0.0, 0.0, 0.0, 0.0, 0.0, 0.0, 0.0, 0.0, 0.0, 0.0, 0.0, 0.0, 0.0, 0.0, 0.0, 0.0, 0.0, 0.0, 0.0, 0.0, 0.0, 0.0, 0.0, 0.0, 0.0, 0.0, 0.0, 0.0, 0.0, 0.0, 0.0, 0.0, 0.0, 0.0, 0.0, 0.0, 0.0, 0.0, 0.0, 0.0, 0.0, 0.0, 0.0, 0.0, 0.0, 0.0, 0.0, 0.0, 0.0, 0.0, 0.0, 0.0, 0.0, 0.0, 0.0, 0.0, 0.0, 0.0, 0.0, 0.0, 0.0, 0.0, 0.0, 0.0, 0.0, 0.0, 0.0, 0.0, 0.0, 0.0, 0.0, 0.0, 0.0, 0.0, 0.0, 0.0, 0.0, 0.0, 0.0, 0.0, 0.0, 0.0, 0.0, 0.0, 0.0, 0.0, 0.0, 0.0, 0.0, 0.0, 0.0, 0.0, 0.0, 0.0, 0.0, 0.0, 0.0, 0.0, 0.0, 0.0, 0.0, 0.0, 0.0, 0.0, 0.0, 0.0, 0.0, 0.0, 0.0, 0.0, 0.0, 0.0, 0.0, 0.0, 0.0, 0.0, 0.0, 0.0, 0.0, 0.0, 0.0, 0.0, 0.0, 0.0, 0.0, 0.0, 0.0, 0.0, 0.0, 0.0, 0.0, 0.0, 0.0, 0.0, 0.0, 0.0, 0.0, 0.0, 0.0, 0.0, 0.0, 0.0, 0.0, 0.0, 0.0, 0.0, 0.0, 0.0, 0.0, 0.0, 0.0, 0.0, 0.0, 0.0, 0.0, 0.0, 0.0, 0.0, 0.0, 0.0, 0.0, 0.0, 0.0, 0.0, 0.0, 0.0, 0.0, 0.0, 0.0, 0.0, 0.0, 0.0, 0.0, 0.0, 0.0, 0.0, 0.0, 0.0, 0.0, 0.0, 0.0, 0.0, 0.0, 0.0, 0.0, 0.0, 0.0, 0.0, 0.0, 0.0, 0.0, 0.0, 0.0, 0.0, 0.0, 0.0, 0.0, 0.0, 0.0, 0.0, 0.0, 0.0, 0.0, 0.0, 0.0, 0.0, 0.0, 0.0, 0.0, 0.0, 0.0, 0.0, 0.0, 0.0, 0.0, 0.0, 0.0, 0.0, 0.0, 0.0, 0.0, 0.0, 0.0, 0.0, 0.0, 0.0, 0.0, 0.0, 0.0])
me_cubo_009.materials.append(mat_neon)
me_cubo_009.update()
me_cubo_011 = bpy.data.meshes.new('Cubo.011')
me_cubo_011.from_pydata([(0.5326, 1.092, 5.194), (0.5326, -0.9656, 5.194), (0.6458, 1.092, 5.194), (0.6458, -0.9656, 5.194), (0.5326, 1.092, 5.741), (0.5326, -0.9656, 5.741), (0.6458, 1.092, 5.741), (0.6458, -0.9656, 5.741), (-0.2516, 1.114, 5.706), (-0.2516, -1.19, 5.706), (3.087, 1.114, 5.706), (3.087, -1.19, 5.706), (-0.2516, 1.114, 5.95), (-0.2516, -1.19, 5.95), (3.087, 1.114, 5.95), (3.087, -1.19, 5.95)], [], [(0, 2, 3, 1), (4, 5, 7, 6), (2, 0, 4, 6), (3, 2, 6, 7), (1, 3, 7, 5), (0, 1, 5, 4), (9, 11, 10, 8), (13, 12, 14, 15), (11, 9, 13, 15), (9, 8, 12, 13), (8, 10, 14, 12), (10, 11, 15, 14)])
me_cubo_011.polygons.foreach_set('use_smooth', [1, 1, 1, 1, 1, 1, 0, 0, 0, 0, 0, 0])
_uv = me_cubo_011.uv_layers.new(name='MapaUV')
_uv.uv.foreach_set('vector', [0.625, 0.5, 0.625, 0.5, 0.625, 0.75, 0.625, 0.75, 0.625, 0.5, 0.625, 0.75, 0.625, 0.75, 0.625, 0.5, 0.625, 0.5, 0.625, 0.5, 0.625, 0.5, 0.625, 0.5, 0.625, 0.75, 0.625, 0.5, 0.625, 0.5, 0.625, 0.75, 0.625, 0.75, 0.625, 0.75, 0.625, 0.75, 0.625, 0.75, 0.625, 0.5, 0.625, 0.75, 0.625, 0.75, 0.625, 0.5, 0.0, 0.0, 0.0, 0.0, 0.0, 0.0, 0.0, 0.0, 0.0, 0.0, 0.0, 0.0, 0.0, 0.0, 0.0, 0.0, 0.0, 0.0, 0.0, 0.0, 0.0, 0.0, 0.0, 0.0, 0.0, 0.0, 0.0, 0.0, 0.0, 0.0, 0.0, 0.0, 0.0, 0.0, 0.0, 0.0, 0.0, 0.0, 0.0, 0.0, 0.0, 0.0, 0.0, 0.0, 0.0, 0.0, 0.0, 0.0])
me_cubo_011.materials.append(mat_main_elevator)
me_cubo_011.update()
me_cubo_012 = bpy.data.meshes.new('Cubo.012')
me_cubo_012.from_pydata([(-1.247, -0.1404, 2.182), (-1.247, -0.1404, -2.262), (1.246, -0.1404, 2.182), (1.246, -0.1404, -2.262), (-1.106, -0.1404, 1.797), (-0.902, -0.1404, 2.002), (-1.232, -0.1404, 2.162), (-1.079, -0.1404, 1.899), (-1.004, -0.1404, 1.974), (-0.902, -0.1404, -1.934), (-1.106, -0.1404, -1.73), (-1.15, -0.1404, -2.133), (-1.004, -0.1404, -1.907), (-1.079, -0.1404, -1.832), (1.113, -0.1404, -1.73), (0.9085, -0.1404, -1.934), (1.154, -0.1404, -2.134), (1.085, -0.1404, -1.832), (1.011, -0.1404, -1.907), (0.9085, -0.1404, 2.002), (1.113, -0.1404, 1.797), (1.234, -0.1404, 2.166), (1.011, -0.1404, 1.974), (1.085, -0.1404, 1.899), (-0.902, 0.06518, 2.002), (-1.106, 0.06518, 1.797), (-1.004, 0.06518, 1.974), (-1.079, 0.06518, 1.899), (-1.106, 0.06518, -1.73), (-0.902, 0.06518, -1.934), (-1.079, 0.06518, -1.832), (-1.004, 0.06518, -1.907), (0.9085, 0.06518, -1.934), (1.113, 0.06518, -1.73), (1.011, 0.06518, -1.907), (1.085, 0.06518, -1.832), (1.113, 0.06518, 1.797), (0.9085, 0.06518, 2.002), (1.085, 0.06518, 1.899), (1.011, 0.06518, 1.974)], [], [(9, 15, 32, 29), (0, 1, 11, 10, 4, 6), (19, 5, 24, 37), (32, 34, 35, 33, 36, 38, 39, 37, 24, 26, 27, 25, 28, 30, 31, 29), (14, 20, 36, 33), (2, 0, 6, 5, 19, 21), (3, 2, 21, 20, 14, 16), (1, 3, 16, 15, 9, 11), (4, 7, 6), (7, 8, 6), (8, 5, 6), (9, 12, 11), (12, 13, 11), (13, 10, 11), (14, 17, 16), (17, 18, 16), (18, 15, 16), (19, 22, 21), (22, 23, 21), (23, 20, 21), (4, 25, 27, 7), (7, 27, 26, 8), (8, 26, 24, 5), (36, 20, 23, 38), (38, 23, 22, 39), (39, 22, 19, 37), (9, 29, 31, 12), (12, 31, 30, 13), (13, 30, 28, 10), (32, 15, 18, 34), (34, 18, 17, 35), (35, 17, 14, 33), (4, 10, 28, 25)])
me_cubo_012.polygons.foreach_set('use_smooth', [True] * 33)
_uv = me_cubo_012.uv_layers.new(name='MapaUV')
_uv.uv.foreach_set('vector', [0.375, 0.5, 0.375, 0.5, 0.375, 0.5, 0.375, 0.5, 0.625, 0.5, 0.375, 0.5, 0.375, 0.5, 0.3891, 0.5, 0.6109, 0.5, 0.625, 0.5, 0.625, 0.5, 0.625, 0.5, 0.625, 0.5, 0.625, 0.5, 0.375, 0.5, 0.3756, 0.5, 0.3821, 0.5, 0.3891, 0.5, 0.6109, 0.5, 0.6179, 0.5, 0.6244, 0.5, 0.625, 0.5, 0.625, 0.5, 0.6244, 0.5, 0.6179, 0.5, 0.6109, 0.5, 0.3891, 0.5, 0.3821, 0.5, 0.3756, 0.5, 0.375, 0.5, 0.3891, 0.5, 0.6109, 0.5, 0.6109, 0.5, 0.3891, 0.5, 0.625, 0.5, 0.625, 0.5, 0.625, 0.5, 0.625, 0.5, 0.625, 0.5, 0.625, 0.5, 0.375, 0.5, 0.625, 0.5, 0.625, 0.5, 0.6109, 0.5, 0.3891, 0.5, 0.375, 0.5, 0.375, 0.5, 0.375, 0.5, 0.375, 0.5, 0.375, 0.5, 0.375, 0.5, 0.375, 0.5, 0.6109, 0.5, 0.6179, 0.5, 0.625, 0.5, 0.6179, 0.5, 0.6231, 0.5, 0.625, 0.5, 0.6231, 0.5, 0.625, 0.5, 0.625, 0.5, 0.375, 0.5, 0.375, 0.5, 0.375, 0.5, 0.375, 0.5, 0.375, 0.5, 0.375, 0.5, 0.375, 0.5, 0.375, 0.5, 0.375, 0.5, 0.3891, 0.5, 0.3821, 0.5, 0.375, 0.5, 0.3821, 0.5, 0.3769, 0.5, 0.375, 0.5, 0.3769, 0.5, 0.375, 0.5, 0.375, 0.5, 0.625, 0.5, 0.625, 0.5, 0.625, 0.5, 0.625, 0.5, 0.625, 0.5, 0.625, 0.5, 0.625, 0.5, 0.625, 0.5, 0.625, 0.5, 0.6109, 0.5, 0.6109, 0.5, 0.6179, 0.5, 0.6179, 0.5, 0.6179, 0.5, 0.6179, 0.5, 0.6244, 0.5, 0.625, 0.5, 0.625, 0.5, 0.6244, 0.5, 0.625, 0.5, 0.625, 0.5, 0.6109, 0.5, 0.6109, 0.5, 0.6179, 0.5, 0.6179, 0.5, 0.6179, 0.5, 0.6179, 0.5, 0.625, 0.5, 0.6244, 0.5, 0.6244, 0.5, 0.625, 0.5, 0.625, 0.5, 0.625, 0.5, 0.375, 0.5, 0.375, 0.5, 0.3756, 0.5, 0.375, 0.5, 0.375, 0.5, 0.3756, 0.5, 0.3821, 0.5, 0.3821, 0.5, 0.3821, 0.5, 0.3821, 0.5, 0.3891, 0.5, 0.3891, 0.5, 0.375, 0.5, 0.375, 0.5, 0.375, 0.5, 0.3756, 0.5, 0.3756, 0.5, 0.375, 0.5, 0.3821, 0.5, 0.3821, 0.5, 0.3821, 0.5, 0.3821, 0.5, 0.3891, 0.5, 0.3891, 0.5, 0.6109, 0.5, 0.3891, 0.5, 0.3891, 0.5, 0.6109, 0.5])
me_cubo_012.materials.append(mat_main_elevator)
me_cubo_012.update()
me_cubo_013 = bpy.data.meshes.new('Cubo.013')
me_cubo_013.from_pydata([(-1.044, -0.02977, 1.695), (-0.8393, -0.02977, 1.899), (-1.016, -0.02977, 1.797), (-0.9414, -0.02977, 1.872), (-0.8393, -0.02977, -1.721), (-1.044, -0.02977, -1.517), (-0.9414, -0.02977, -1.694), (-1.016, -0.02977, -1.619), (1.175, -0.02977, -1.517), (0.9712, -0.02977, -1.721), (1.148, -0.02977, -1.619), (1.073, -0.02977, -1.694), (0.9712, -0.02977, 1.899), (1.175, -0.02977, 1.695), (1.073, -0.02977, 1.872), (1.148, -0.02977, 1.797), (-1.014, -0.02503, 1.659), (-0.814, -0.02503, 1.859), (-0.987, -0.02503, 1.759), (-0.9139, -0.02503, 1.832), (-0.814, -0.02503, -1.683), (-1.014, -0.02503, -1.484), (-0.9139, -0.02503, -1.657), (-0.987, -0.02503, -1.583), (1.157, -0.02503, -1.484), (0.9574, -0.02503, -1.683), (1.13, -0.02503, -1.583), (1.057, -0.02503, -1.657), (0.9574, -0.02503, 1.859), (1.157, -0.02503, 1.659), (1.057, -0.02503, 1.832), (1.13, -0.02503, 1.759), (-1.048, -0.0137, 1.693), (-0.8422, -0.0137, 1.899), (-1.02, -0.0137, 1.796), (-0.9451, -0.0137, 1.871), (-0.8422, -0.0137, -1.747), (-1.048, -0.0137, -1.542), (-0.9451, -0.0137, -1.72), (-1.02, -0.0137, -1.645), (1.187, -0.0137, -1.542), (0.9809, -0.0137, -1.747), (1.159, -0.0137, -1.645), (1.084, -0.0137, -1.72), (0.9809, -0.0137, 1.899), (1.187, -0.0137, 1.693), (1.084, -0.0137, 1.871), (1.159, -0.0137, 1.796), (1.06, -0.01936, 1.832), (0.9593, -0.01936, 1.859), (-0.8182, -0.01936, 1.859), (-0.9185, -0.01936, 1.832), (1.133, -0.01936, 1.759), (-0.9185, -0.01936, -1.669), (-0.8182, -0.01936, -1.696), (1.16, -0.01936, 1.659), (-0.9919, -0.01936, -1.595), (-1.019, -0.01936, -1.495), (-1.019, -0.01936, 1.659), (1.133, -0.01936, -1.595), (1.16, -0.01936, -1.495), (0.9593, -0.01936, -1.696), (1.06, -0.01936, -1.669), (-0.9919, -0.01936, 1.759), (-1.044, 0.01344, 1.695), (-0.8393, 0.01344, 1.899), (-1.016, 0.01344, 1.797), (-0.9414, 0.01344, 1.872), (-0.8393, 0.01344, -1.721), (-1.044, 0.01344, -1.517), (-0.9414, 0.01344, -1.694), (-1.016, 0.01344, -1.619), (1.175, 0.01344, -1.517), (0.9712, 0.01344, -1.721), (1.148, 0.01344, -1.619), (1.073, 0.01344, -1.694), (0.9712, 0.01344, 1.899), (1.175, 0.01344, 1.695), (1.073, 0.01344, 1.872), (1.148, 0.01344, 1.797), (-1.014, 0.01818, 1.659), (-0.814, 0.01818, 1.859), (-0.987, 0.01818, 1.759), (-0.9139, 0.01818, 1.832), (-0.814, 0.01818, -1.683), (-1.014, 0.01818, -1.484), (-0.9139, 0.01818, -1.657), (-0.987, 0.01818, -1.583), (1.157, 0.01818, -1.484), (0.9574, 0.01818, -1.683), (1.13, 0.01818, -1.583), (1.057, 0.01818, -1.657), (0.9574, 0.01818, 1.859), (1.157, 0.01818, 1.659), (1.057, 0.01818, 1.832), (1.13, 0.01818, 1.759), (-1.048, 0.0295, 1.693), (-0.8422, 0.0295, 1.899), (-1.02, 0.0295, 1.796), (-0.9451, 0.0295, 1.871), (-0.8422, 0.0295, -1.747), (-1.048, 0.0295, -1.542), (-0.9451, 0.0295, -1.72), (-1.02, 0.0295, -1.645), (1.187, 0.0295, -1.542), (0.9809, 0.0295, -1.747), (1.159, 0.0295, -1.645), (1.084, 0.0295, -1.72), (0.9809, 0.0295, 1.899), (1.187, 0.0295, 1.693), (1.084, 0.0295, 1.871), (1.159, 0.0295, 1.796), (1.06, 0.02384, 1.832), (0.9593, 0.02384, 1.859), (-0.8182, 0.02384, 1.859), (-0.9185, 0.02384, 1.832), (1.133, 0.02384, 1.759), (-0.9185, 0.02384, -1.669), (-0.8182, 0.02384, -1.696), (1.16, 0.02384, 1.659), (-0.9919, 0.02384, -1.595), (-1.019, 0.02384, -1.495), (-1.019, 0.02384, 1.659), (1.133, 0.02384, -1.595), (1.16, 0.02384, -1.495), (0.9593, 0.02384, -1.696), (1.06, 0.02384, -1.669), (-0.9919, 0.02384, 1.759)], [], [(15, 14, 30, 31), (6, 4, 20, 22), (13, 15, 31, 29), (7, 6, 22, 23), (5, 0, 16, 21), (5, 7, 23, 21), (12, 1, 17, 28), (10, 8, 24, 26), (9, 4, 20, 25), (11, 10, 26, 27), (2, 0, 16, 18), (13, 8, 24, 29), (9, 11, 27, 25), (3, 2, 18, 19), (14, 12, 28, 30), (1, 3, 19, 17), (48, 49, 44, 46), (50, 51, 35, 33), (52, 48, 46, 47), (53, 54, 36, 38), (55, 52, 47, 45), (56, 53, 38, 39), (57, 58, 32, 37), (57, 56, 39, 37), (49, 50, 33, 44), (59, 60, 40, 42), (61, 54, 36, 41), (62, 59, 42, 43), (63, 58, 32, 34), (55, 60, 40, 45), (61, 62, 43, 41), (51, 63, 34, 35), (19, 18, 63, 51), (25, 27, 62, 61), (29, 24, 60, 55), (18, 16, 58, 63), (27, 26, 59, 62), (25, 20, 54, 61), (26, 24, 60, 59), (28, 17, 50, 49), (21, 23, 56, 57), (21, 16, 58, 57), (23, 22, 53, 56), (29, 31, 52, 55), (22, 20, 54, 53), (31, 30, 48, 52), (17, 19, 51, 50), (30, 28, 49, 48), (79, 78, 94, 95), (70, 68, 84, 86), (77, 79, 95, 93), (71, 70, 86, 87), (69, 64, 80, 85), (69, 71, 87, 85), (76, 65, 81, 92), (74, 72, 88, 90), (73, 68, 84, 89), (75, 74, 90, 91), (66, 64, 80, 82), (77, 72, 88, 93), (73, 75, 91, 89), (67, 66, 82, 83), (78, 76, 92, 94), (65, 67, 83, 81), (112, 113, 108, 110), (114, 115, 99, 97), (116, 112, 110, 111), (117, 118, 100, 102), (119, 116, 111, 109), (120, 117, 102, 103), (121, 122, 96, 101), (121, 120, 103, 101), (113, 114, 97, 108), (123, 124, 104, 106), (125, 118, 100, 105), (126, 123, 106, 107), (127, 122, 96, 98), (119, 124, 104, 109), (125, 126, 107, 105), (115, 127, 98, 99), (83, 82, 127, 115), (89, 91, 126, 125), (93, 88, 124, 119), (82, 80, 122, 127), (91, 90, 123, 126), (89, 84, 118, 125), (90, 88, 124, 123), (92, 81, 114, 113), (85, 87, 120, 121), (85, 80, 122, 121), (87, 86, 117, 120), (93, 95, 116, 119), (86, 84, 118, 117), (95, 94, 112, 116), (81, 83, 115, 114), (94, 92, 113, 112)])
me_cubo_013.polygons.foreach_set('use_smooth', [True] * 96)
_uv = me_cubo_013.uv_layers.new(name='MapaUV')
_uv.uv.foreach_set('vector', [0.0, 0.0, 0.0, 0.0, 0.0, 0.0, 0.0, 0.0, 0.0, 0.0, 0.0, 0.0, 0.0, 0.0, 0.0, 0.0, 0.0, 0.0, 0.0, 0.0, 0.0, 0.0, 0.0, 0.0, 0.0, 0.0, 0.0, 0.0, 0.0, 0.0, 0.0, 0.0, 0.0, 0.0, 0.0, 0.0, 0.0, 0.0, 0.0, 0.0, 0.0, 0.0, 0.0, 0.0, 0.0, 0.0, 0.0, 0.0, 0.0, 0.0, 0.0, 0.0, 0.0, 0.0, 0.0, 0.0, 0.0, 0.0, 0.0, 0.0, 0.0, 0.0, 0.0, 0.0, 0.0, 0.0, 0.0, 0.0, 0.0, 0.0, 0.0, 0.0, 0.0, 0.0, 0.0, 0.0, 0.0, 0.0, 0.0, 0.0, 0.0, 0.0, 0.0, 0.0, 0.0, 0.0, 0.0, 0.0, 0.0, 0.0, 0.0, 0.0, 0.0, 0.0, 0.0, 0.0, 0.0, 0.0, 0.0, 0.0, 0.0, 0.0, 0.0, 0.0, 0.0, 0.0, 0.0, 0.0, 0.0, 0.0, 0.0, 0.0, 0.0, 0.0, 0.0, 0.0, 0.0, 0.0, 0.0, 0.0, 0.0, 0.0, 0.0, 0.0, 0.0, 0.0, 0.0, 0.0, 0.0, 0.0, 0.0, 0.0, 0.0, 0.0, 0.0, 0.0, 0.0, 0.0, 0.0, 0.0, 0.0, 0.0, 0.0, 0.0, 0.0, 0.0, 0.0, 0.0, 0.0, 0.0, 0.0, 0.0, 0.0, 0.0, 0.0, 0.0, 0.0, 0.0, 0.0, 0.0, 0.0, 0.0, 0.0, 0.0, 0.0, 0.0, 0.0, 0.0, 0.0, 0.0, 0.0, 0.0, 0.0, 0.0, 0.0, 0.0, 0.0, 0.0, 0.0, 0.0, 0.0, 0.0, 0.0, 0.0, 0.0, 0.0, 0.0, 0.0, 0.0, 0.0, 0.0, 0.0, 0.0, 0.0, 0.0, 0.0, 0.0, 0.0, 0.0, 0.0, 0.0, 0.0, 0.0, 0.0, 0.0, 0.0, 0.0, 0.0, 0.0, 0.0, 0.0, 0.0, 0.0, 0.0, 0.0, 0.0, 0.0, 0.0, 0.0, 0.0, 0.0, 0.0, 0.0, 0.0, 0.0, 0.0, 0.0, 0.0, 0.0, 0.0, 0.0, 0.0, 0.0, 0.0, 0.0, 0.0, 0.0, 0.0, 0.0, 0.0, 0.0, 0.0, 0.0, 0.0, 0.0, 0.0, 0.0, 0.0, 0.0, 0.0, 0.0, 0.0, 0.0, 0.0, 0.0, 0.0, 0.0, 0.0, 0.0, 0.0, 0.0, 0.0, 0.0, 0.0, 0.0, 0.0, 0.0, 0.0, 0.0, 0.0, 0.0, 0.0, 0.0, 0.0, 0.0, 0.0, 0.0, 0.0, 0.0, 0.0, 0.0, 0.0, 0.0, 0.0, 0.0, 0.0, 0.0, 0.0, 0.0, 0.0, 0.0, 0.0, 0.0, 0.0, 0.0, 0.0, 0.0, 0.0, 0.0, 0.0, 0.0, 0.0, 0.0, 0.0, 0.0, 0.0, 0.0, 0.0, 0.0, 0.0, 0.0, 0.0, 0.0, 0.0, 0.0, 0.0, 0.0, 0.0, 0.0, 0.0, 0.0, 0.0, 0.0, 0.0, 0.0, 0.0, 0.0, 0.0, 0.0, 0.0, 0.0, 0.0, 0.0, 0.0, 0.0, 0.0, 0.0, 0.0, 0.0, 0.0, 0.0, 0.0, 0.0, 0.0, 0.0, 0.0, 0.0, 0.0, 0.0, 0.0, 0.0, 0.0, 0.0, 0.0, 0.0, 0.0, 0.0, 0.0, 0.0, 0.0, 0.0, 0.0, 0.0, 0.0, 0.0, 0.0, 0.0, 0.0, 0.0, 0.0, 0.0, 0.0, 0.0, 0.0, 0.0, 0.0, 0.0, 0.0, 0.0, 0.0, 0.0, 0.0, 0.0, 0.0, 0.0, 0.0, 0.0, 0.0, 0.0, 0.0, 0.0, 0.0, 0.0, 0.0, 0.0, 0.0, 0.0, 0.0, 0.0, 0.0, 0.0, 0.0, 0.0, 0.0, 0.0, 0.0, 0.0, 0.0, 0.0, 0.0, 0.0, 0.0, 0.0, 0.0, 0.0, 0.0, 0.0, 0.0, 0.0, 0.0, 0.0, 0.0, 0.0, 0.0, 0.0, 0.0, 0.0, 0.0, 0.0, 0.0, 0.0, 0.0, 0.0, 0.0, 0.0, 0.0, 0.0, 0.0, 0.0, 0.0, 0.0, 0.0, 0.0, 0.0, 0.0, 0.0, 0.0, 0.0, 0.0, 0.0, 0.0, 0.0, 0.0, 0.0, 0.0, 0.0, 0.0, 0.0, 0.0, 0.0, 0.0, 0.0, 0.0, 0.0, 0.0, 0.0, 0.0, 0.0, 0.0, 0.0, 0.0, 0.0, 0.0, 0.0, 0.0, 0.0, 0.0, 0.0, 0.0, 0.0, 0.0, 0.0, 0.0, 0.0, 0.0, 0.0, 0.0, 0.0, 0.0, 0.0, 0.0, 0.0, 0.0, 0.0, 0.0, 0.0, 0.0, 0.0, 0.0, 0.0, 0.0, 0.0, 0.0, 0.0, 0.0, 0.0, 0.0, 0.0, 0.0, 0.0, 0.0, 0.0, 0.0, 0.0, 0.0, 0.0, 0.0, 0.0, 0.0, 0.0, 0.0, 0.0, 0.0, 0.0, 0.0, 0.0, 0.0, 0.0, 0.0, 0.0, 0.0, 0.0, 0.0, 0.0, 0.0, 0.0, 0.0, 0.0, 0.0, 0.0, 0.0, 0.0, 0.0, 0.0, 0.0, 0.0, 0.0, 0.0, 0.0, 0.0, 0.0, 0.0, 0.0, 0.0, 0.0, 0.0, 0.0, 0.0, 0.0, 0.0, 0.0, 0.0, 0.0, 0.0, 0.0, 0.0, 0.0, 0.0, 0.0, 0.0, 0.0, 0.0, 0.0, 0.0, 0.0, 0.0, 0.0, 0.0, 0.0, 0.0, 0.0, 0.0, 0.0, 0.0, 0.0, 0.0, 0.0, 0.0, 0.0, 0.0, 0.0, 0.0, 0.0, 0.0, 0.0, 0.0, 0.0, 0.0, 0.0, 0.0, 0.0, 0.0, 0.0, 0.0, 0.0, 0.0, 0.0, 0.0, 0.0, 0.0, 0.0, 0.0, 0.0, 0.0, 0.0, 0.0, 0.0, 0.0, 0.0, 0.0, 0.0, 0.0, 0.0, 0.0, 0.0, 0.0, 0.0, 0.0, 0.0, 0.0, 0.0, 0.0, 0.0, 0.0, 0.0, 0.0, 0.0, 0.0, 0.0, 0.0, 0.0, 0.0, 0.0, 0.0, 0.0, 0.0, 0.0, 0.0, 0.0, 0.0, 0.0, 0.0, 0.0, 0.0, 0.0, 0.0, 0.0, 0.0, 0.0, 0.0, 0.0, 0.0, 0.0, 0.0, 0.0, 0.0, 0.0, 0.0, 0.0, 0.0, 0.0, 0.0, 0.0, 0.0, 0.0, 0.0, 0.0, 0.0, 0.0, 0.0, 0.0, 0.0, 0.0, 0.0, 0.0, 0.0, 0.0, 0.0, 0.0, 0.0, 0.0, 0.0, 0.0, 0.0, 0.0, 0.0, 0.0, 0.0, 0.0, 0.0, 0.0, 0.0, 0.0, 0.0, 0.0, 0.0, 0.0, 0.0, 0.0, 0.0, 0.0, 0.0, 0.0, 0.0, 0.0, 0.0, 0.0, 0.0, 0.0, 0.0, 0.0, 0.0, 0.0, 0.0, 0.0, 0.0, 0.0, 0.0, 0.0, 0.0, 0.0, 0.0, 0.0, 0.0, 0.0, 0.0, 0.0, 0.0, 0.0, 0.0, 0.0, 0.0, 0.0, 0.0, 0.0, 0.0, 0.0, 0.0, 0.0, 0.0, 0.0, 0.0, 0.0, 0.0, 0.0, 0.0, 0.0, 0.0, 0.0, 0.0, 0.0, 0.0, 0.0, 0.0, 0.0, 0.0, 0.0, 0.0])
me_cubo_013.materials.append(mat_neon)
me_cubo_013.update()
me_plano_subdividido_001 = bpy.data.meshes.new('Plano subdividido.001')
me_plano_subdividido_001.from_pydata([(-1.0, -1.0, 0.0), (-0.75, -1.0, 0.0), (-0.5, -1.0, 0.0), (-0.25, -1.0, 0.0), (0.0, -1.0, 0.0), (0.25, -1.0, 0.0), (0.5, -1.0, 0.0), (0.75, -1.0, 0.0), (1.0, -1.0, 0.0), (-1.0, -0.3333, 0.0), (-0.75, -0.3333, 0.0), (-0.5, -0.3333, 0.0), (-0.25, -0.3333, 0.0), (0.0, -0.3333, 0.0), (0.25, -0.3333, 0.0), (0.5, -0.3333, 0.0), (0.75, -0.3333, 0.0), (1.0, -0.3333, 0.0), (-1.0, 0.3333, 0.0), (-0.75, 0.3333, 0.0), (-0.5, 0.3333, 0.0), (-0.25, 0.3333, 0.0), (0.0, 0.3333, 0.0), (0.25, 0.3333, 0.0), (0.5, 0.3333, 0.0), (0.75, 0.3333, 0.0), (1.0, 0.3333, 0.0), (-1.0, 1.0, 0.0), (-0.75, 1.0, 0.0), (-0.5, 1.0, 0.0), (-0.25, 1.0, 0.0), (0.0, 1.0, 0.0), (0.25, 1.0, 0.0), (0.5, 1.0, 0.0), (0.75, 1.0, 0.0), (1.0, 1.0, 0.0)], [], [(0, 1, 10, 9), (1, 2, 11, 10), (2, 3, 12, 11), (3, 4, 13, 12), (4, 5, 14, 13), (5, 6, 15, 14), (6, 7, 16, 15), (7, 8, 17, 16), (9, 10, 19, 18), (10, 11, 20, 19), (11, 12, 21, 20), (12, 13, 22, 21), (13, 14, 23, 22), (14, 15, 24, 23), (15, 16, 25, 24), (16, 17, 26, 25), (18, 19, 28, 27), (19, 20, 29, 28), (20, 21, 30, 29), (21, 22, 31, 30), (22, 23, 32, 31), (23, 24, 33, 32), (24, 25, 34, 33), (25, 26, 35, 34)])
_uv = me_plano_subdividido_001.uv_layers.new(name='MapaUV')
_uv.uv.foreach_set('vector', [0.0, 0.0, 0.125, 0.0, 0.125, 0.3333, 0.0, 0.3333, 0.125, 0.0, 0.25, 0.0, 0.25, 0.3333, 0.125, 0.3333, 0.25, 0.0, 0.375, 0.0, 0.375, 0.3333, 0.25, 0.3333, 0.375, 0.0, 0.5, 0.0, 0.5, 0.3333, 0.375, 0.3333, 0.5, 0.0, 0.625, 0.0, 0.625, 0.3333, 0.5, 0.3333, 0.625, 0.0, 0.75, 0.0, 0.75, 0.3333, 0.625, 0.3333, 0.75, 0.0, 0.875, 0.0, 0.875, 0.3333, 0.75, 0.3333, 0.875, 0.0, 1.0, 0.0, 1.0, 0.3333, 0.875, 0.3333, 0.0, 0.3333, 0.125, 0.3333, 0.125, 0.6667, 0.0, 0.6667, 0.125, 0.3333, 0.25, 0.3333, 0.25, 0.6667, 0.125, 0.6667, 0.25, 0.3333, 0.375, 0.3333, 0.375, 0.6667, 0.25, 0.6667, 0.375, 0.3333, 0.5, 0.3333, 0.5, 0.6667, 0.375, 0.6667, 0.5, 0.3333, 0.625, 0.3333, 0.625, 0.6667, 0.5, 0.6667, 0.625, 0.3333, 0.75, 0.3333, 0.75, 0.6667, 0.625, 0.6667, 0.75, 0.3333, 0.875, 0.3333, 0.875, 0.6667, 0.75, 0.6667, 0.875, 0.3333, 1.0, 0.3333, 1.0, 0.6667, 0.875, 0.6667, 0.0, 0.6667, 0.125, 0.6667, 0.125, 1.0, 0.0, 1.0, 0.125, 0.6667, 0.25, 0.6667, 0.25, 1.0, 0.125, 1.0, 0.25, 0.6667, 0.375, 0.6667, 0.375, 1.0, 0.25, 1.0, 0.375, 0.6667, 0.5, 0.6667, 0.5, 1.0, 0.375, 1.0, 0.5, 0.6667, 0.625, 0.6667, 0.625, 1.0, 0.5, 1.0, 0.625, 0.6667, 0.75, 0.6667, 0.75, 1.0, 0.625, 1.0, 0.75, 0.6667, 0.875, 0.6667, 0.875, 1.0, 0.75, 1.0, 0.875, 0.6667, 1.0, 0.6667, 1.0, 1.0, 0.875, 1.0])
me_plano_subdividido_001.materials.append(mat_neon)
me_plano_subdividido_001.update()

# ---- objects
ob_vac_o = bpy.data.objects.new('Vacío', None)
ob_main_body = bpy.data.objects.new('main body', me_cubo)
ob_detalle = bpy.data.objects.new('detalle', me_cubo_001)
ob_detale_superioir = bpy.data.objects.new('detale superioir', me_cubo_004)
ob_left_pared = bpy.data.objects.new('left pared', me_cubo_005)
ob_tablero = bpy.data.objects.new('tablero', me_cubo_007)
ob_right_window = bpy.data.objects.new('right_window', me_cubo_008)
ob_neon_right = bpy.data.objects.new('neon right', me_cubo_009)
ob_techo = bpy.data.objects.new('techo', me_cubo_011)
ob_back_window = bpy.data.objects.new('back_window', me_cubo_012)
ob_neon_back = bpy.data.objects.new('neon back', me_cubo_013)
ob_neon_up = bpy.data.objects.new('neon up', me_plano_subdividido_001)

# ---- transforms, parenting, visibility, modifiers, constraints
ob_vac_o.location = (3.347e-15, -5.297, 1.928)
ob_vac_o.rotation_euler = (1.571, -0.0, 1.571)
ob_vac_o.scale = (1.174, 1.174, 1.174)
ob_vac_o.empty_display_type = 'IMAGE'
ob_vac_o.empty_display_size = 5.0
ob_main_body.location = (0.0, 0.0, 0.0)
ob_main_body.scale = (1.0, 2.0, 1.135)
_m = ob_main_body.modifiers.new('Auto Smooth', 'NODES')
_m.node_group = ng_auto_smooth
_gi = [s.identifier for s in ng_auto_smooth.interface.items_tree if s.item_type == 'SOCKET' and s.in_out == 'INPUT']
_m[_gi[1]] = 0.5236  # Angle
ob_detalle.location = (0.4552, -2.099, 2.933)
ob_detalle.scale = (0.1581, 0.2218, 0.1794)
ob_detale_superioir.location = (0.7878, 1.058, 5.608)
ob_detale_superioir.scale = (0.1676, 0.1676, 0.02812)
ob_left_pared.location = (2.099, 0.04301, 0.0)
ob_left_pared.scale = (1.0, 2.0, 1.135)
_m = ob_left_pared.modifiers.new('Repetir', 'ARRAY')
_m.count = 6
_m = ob_left_pared.modifiers.new('Auto Smooth', 'NODES')
_m.node_group = ng_auto_smooth
_gi = [s.identifier for s in ng_auto_smooth.interface.items_tree if s.item_type == 'SOCKET' and s.in_out == 'INPUT']
_m[_gi[1]] = 0.5236  # Angle
ob_tablero.location = (0.1936, 1.408, 2.303)
ob_tablero.scale = (0.05565, 0.2641, 0.8948)
ob_right_window.location = (0.0, 0.0, 0.0)
ob_right_window.scale = (1.0, 2.0, 1.135)
_m = ob_right_window.modifiers.new('Auto Smooth', 'NODES')
_m.node_group = ng_auto_smooth
_gi = [s.identifier for s in ng_auto_smooth.interface.items_tree if s.item_type == 'SOCKET' and s.in_out == 'INPUT']
_m[_gi[1]] = 0.5236  # Angle
ob_neon_right.location = (0.0, 0.3974, 0.0)
ob_neon_right.scale = (1.0, 2.74, 1.135)
ob_techo.location = (0.0, 0.0, 0.01816)
ob_techo.scale = (1.0, 2.0, 1.135)
_m = ob_techo.modifiers.new('Auto Smooth', 'NODES')
_m.node_group = ng_auto_smooth
_gi = [s.identifier for s in ng_auto_smooth.interface.items_tree if s.item_type == 'SOCKET' and s.in_out == 'INPUT']
_m[_gi[1]] = 0.5236  # Angle
ob_back_window.location = (-2.732, -0.1477, 2.571)
ob_back_window.rotation_euler = (0.0, -0.0, 1.571)
ob_back_window.scale = (1.074, 2.0, 1.132)
_m = ob_back_window.modifiers.new('Auto Smooth', 'NODES')
_m.node_group = ng_auto_smooth
_gi = [s.identifier for s in ng_auto_smooth.interface.items_tree if s.item_type == 'SOCKET' and s.in_out == 'INPUT']
_m[_gi[1]] = 0.5236  # Angle
ob_neon_back.location = (-2.699, -0.2186, 2.471)
ob_neon_back.rotation_euler = (0.0, -0.0, 1.571)
ob_neon_back.scale = (1.067, 2.721, 1.197)
ob_neon_up.location = (-1.25, -0.1745, 5.155)
ob_neon_up.scale = (1.218, 1.344, 1.0)
_m = ob_neon_up.modifiers.new('Estructura', 'WIREFRAME')
_m.thickness = 0.09
_m.use_boundary = True
_m.use_relative_offset = True

# ---- collection membership
col_collection.objects.link(ob_vac_o)
col_collection.objects.link(ob_main_body)
col_collection.objects.link(ob_detalle)
col_collection.objects.link(ob_detale_superioir)
col_collection.objects.link(ob_left_pared)
col_collection.objects.link(ob_tablero)
col_collection.objects.link(ob_right_window)
col_collection.objects.link(ob_neon_right)
col_collection.objects.link(ob_techo)
col_collection.objects.link(ob_back_window)
col_collection.objects.link(ob_neon_back)
col_collection.objects.link(ob_neon_up)

# ---- scene / render settings (as saved in the file)
scene.frame_start = 1; scene.frame_end = 250; scene.frame_set(1)
scene.render.engine = 'BLENDER_EEVEE_NEXT'
scene.cycles.sampling_pattern = 'TABULATED_SOBOL'
scene.cycles.use_light_tree = False
scene.view_settings.view_transform = 'Filmic'
bpy.context.view_layer.update()

# ---- added for rendering (the .blend has no active camera): camera
cam_auto = bpy.data.cameras.new('AutoCamera')
cam_auto.lens = 50.0
cam_auto.sensor_width = 36.0
cam_auto.clip_end = 1000.0
ob_auto_camera = bpy.data.objects.new('AutoCamera', cam_auto)
scene.collection.objects.link(ob_auto_camera)
ob_auto_camera.location = (9.59617, -11.5635, 10.99)
ob_auto_camera.rotation_euler = (1.09748, -7.21219e-08, 0.694738)
scene.camera = ob_auto_camera
bpy.context.view_layer.update()
